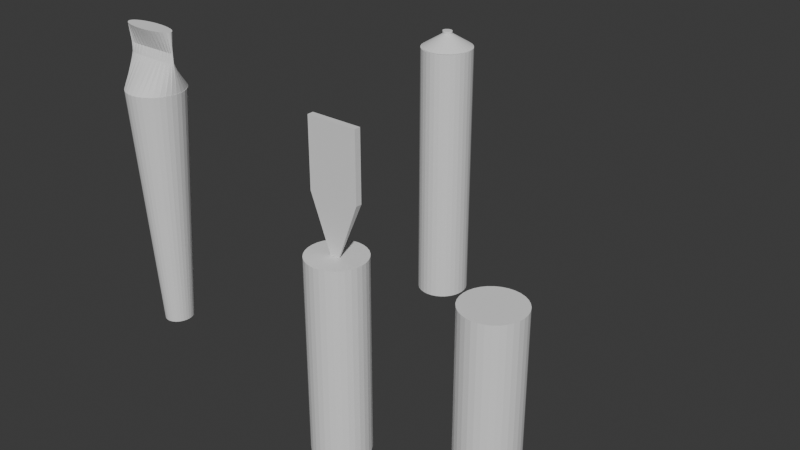 # Source: gaymes.blend  (saved by Blender 4.0.36; exported with 4.5.12 LTS)
import bpy
from mathutils import Matrix  # noqa: F401  (used for matrix-valued properties, if any)

bpy.ops.wm.read_factory_settings(use_empty=True)
scene = bpy.context.scene
scene.name = 'Scene'

# ---- collections
col_collection = bpy.data.collections.new('Collection'); scene.collection.children.link(col_collection)

# ---- world
world_world = bpy.data.worlds.new('World'); scene.world = world_world
world_world.use_nodes = True; world_world.node_tree.nodes.clear()
_N = world_world.node_tree.nodes; _L = world_world.node_tree.links
n0 = _N.new('ShaderNodeOutputWorld'); n0.name = 'World Output'; n0.location = (300, 300)
n1 = _N.new('ShaderNodeBackground'); n1.name = 'Background'; n1.location = (10, 300)
n1.inputs[0].default_value = (0.05088, 0.05088, 0.05088, 1.0)
_L.new(n1.outputs[0], n0.inputs[0])
n0.is_active_output = True
world_world.color = (0.05088, 0.05088, 0.05088)
world_world.use_sun_shadow = False
world_world.sun_shadow_jitter_overblur = 0.0

# ---- meshes
me_cylinder_001 = bpy.data.meshes.new('Cylinder.001')
me_cylinder_001.from_pydata([(0.0, 1.0, -1.0), (0.0, 1.0, 1.0), (0.1951, 0.9808, -1.0), (0.1951, 0.9808, 1.0), (0.3827, 0.9239, -1.0), (0.3827, 0.9239, 1.0), (0.5556, 0.8315, -1.0), (0.5556, 0.8315, 1.0), (0.7071, 0.7071, -1.0), (0.7071, 0.7071, 1.0), (0.8315, 0.5556, -1.0), (0.8315, 0.5556, 1.0), (0.9239, 0.3827, -1.0), (0.9239, 0.3827, 1.0), (0.9808, 0.1951, -1.0), (0.9808, 0.1951, 1.0), (1.0, 0.0, -1.0), (1.0, 0.0, 1.0), (0.9808, -0.1951, -1.0), (0.9808, -0.1951, 1.0), (0.9239, -0.3827, -1.0), (0.9239, -0.3827, 1.0), (0.8315, -0.5556, -1.0), (0.8315, -0.5556, 1.0), (0.7071, -0.7071, -1.0), (0.7071, -0.7071, 1.0), (0.5556, -0.8315, -1.0), (0.5556, -0.8315, 1.0), (0.3827, -0.9239, -1.0), (0.3827, -0.9239, 1.0), (0.1951, -0.9808, -1.0), (0.1951, -0.9808, 1.0), (0.0, -1.0, -1.0), (0.0, -1.0, 1.0), (-0.1951, -0.9808, -1.0), (-0.1951, -0.9808, 1.0), (-0.3827, -0.9239, -1.0), (-0.3827, -0.9239, 1.0), (-0.5556, -0.8315, -1.0), (-0.5556, -0.8315, 1.0), (-0.7071, -0.7071, -1.0), (-0.7071, -0.7071, 1.0), (-0.8315, -0.5556, -1.0), (-0.8315, -0.5556, 1.0), (-0.9239, -0.3827, -1.0), (-0.9239, -0.3827, 1.0), (-0.9808, -0.1951, -1.0), (-0.9808, -0.1951, 1.0), (-1.0, 0.0, -1.0), (-1.0, 0.0, 1.0), (-0.9808, 0.1951, -1.0), (-0.9808, 0.1951, 1.0), (-0.9239, 0.3827, -1.0), (-0.9239, 0.3827, 1.0), (-0.8315, 0.5556, -1.0), (-0.8315, 0.5556, 1.0), (-0.7071, 0.7071, -1.0), (-0.7071, 0.7071, 1.0), (-0.5556, 0.8315, -1.0), (-0.5556, 0.8315, 1.0), (-0.3827, 0.9239, -1.0), (-0.3827, 0.9239, 1.0), (-0.1951, 0.9808, -1.0), (-0.1951, 0.9808, 1.0)], [], [(0, 1, 3, 2), (2, 3, 5, 4), (4, 5, 7, 6), (6, 7, 9, 8), (8, 9, 11, 10), (10, 11, 13, 12), (12, 13, 15, 14), (14, 15, 17, 16), (16, 17, 19, 18), (18, 19, 21, 20), (20, 21, 23, 22), (22, 23, 25, 24), (24, 25, 27, 26), (26, 27, 29, 28), (28, 29, 31, 30), (30, 31, 33, 32), (32, 33, 35, 34), (34, 35, 37, 36), (36, 37, 39, 38), (38, 39, 41, 40), (40, 41, 43, 42), (42, 43, 45, 44), (44, 45, 47, 46), (46, 47, 49, 48), (48, 49, 51, 50), (50, 51, 53, 52), (52, 53, 55, 54), (54, 55, 57, 56), (56, 57, 59, 58), (58, 59, 61, 60), (3, 1, 63, 61, 59, 57, 55, 53, 51, 49, 47, 45, 43, 41, 39, 37, 35, 33, 31, 29, 27, 25, 23, 21, 19, 17, 15, 13, 11, 9, 7, 5), (60, 61, 63, 62), (62, 63, 1, 0), (0, 2, 4, 6, 8, 10, 12, 14, 16, 18, 20, 22, 24, 26, 28, 30, 32, 34, 36, 38, 40, 42, 44, 46, 48, 50, 52, 54, 56, 58, 60, 62)])
_uv = me_cylinder_001.uv_layers.new(name='UVMap')
_uv.uv.foreach_set('vector', [1.0, 0.5, 1.0, 1.0, 0.9688, 1.0, 0.9688, 0.5, 0.9688, 0.5, 0.9688, 1.0, 0.9375, 1.0, 0.9375, 0.5, 0.9375, 0.5, 0.9375, 1.0, 0.9062, 1.0, 0.9062, 0.5, 0.9062, 0.5, 0.9062, 1.0, 0.875, 1.0, 0.875, 0.5, 0.875, 0.5, 0.875, 1.0, 0.8438, 1.0, 0.8438, 0.5, 0.8438, 0.5, 0.8438, 1.0, 0.8125, 1.0, 0.8125, 0.5, 0.8125, 0.5, 0.8125, 1.0, 0.7812, 1.0, 0.7812, 0.5, 0.7812, 0.5, 0.7812, 1.0, 0.75, 1.0, 0.75, 0.5, 0.75, 0.5, 0.75, 1.0, 0.7188, 1.0, 0.7188, 0.5, 0.7188, 0.5, 0.7188, 1.0, 0.6875, 1.0, 0.6875, 0.5, 0.6875, 0.5, 0.6875, 1.0, 0.6562, 1.0, 0.6562, 0.5, 0.6562, 0.5, 0.6562, 1.0, 0.625, 1.0, 0.625, 0.5, 0.625, 0.5, 0.625, 1.0, 0.5938, 1.0, 0.5938, 0.5, 0.5938, 0.5, 0.5938, 1.0, 0.5625, 1.0, 0.5625, 0.5, 0.5625, 0.5, 0.5625, 1.0, 0.5312, 1.0, 0.5312, 0.5, 0.5312, 0.5, 0.5312, 1.0, 0.5, 1.0, 0.5, 0.5, 0.5, 0.5, 0.5, 1.0, 0.4688, 1.0, 0.4688, 0.5, 0.4688, 0.5, 0.4688, 1.0, 0.4375, 1.0, 0.4375, 0.5, 0.4375, 0.5, 0.4375, 1.0, 0.4062, 1.0, 0.4062, 0.5, 0.4062, 0.5, 0.4062, 1.0, 0.375, 1.0, 0.375, 0.5, 0.375, 0.5, 0.375, 1.0, 0.3438, 1.0, 0.3438, 0.5, 0.3438, 0.5, 0.3438, 1.0, 0.3125, 1.0, 0.3125, 0.5, 0.3125, 0.5, 0.3125, 1.0, 0.2812, 1.0, 0.2812, 0.5, 0.2812, 0.5, 0.2812, 1.0, 0.25, 1.0, 0.25, 0.5, 0.25, 0.5, 0.25, 1.0, 0.2188, 1.0, 0.2188, 0.5, 0.2188, 0.5, 0.2188, 1.0, 0.1875, 1.0, 0.1875, 0.5, 0.1875, 0.5, 0.1875, 1.0, 0.1562, 1.0, 0.1562, 0.5, 0.1562, 0.5, 0.1562, 1.0, 0.125, 1.0, 0.125, 0.5, 0.125, 0.5, 0.125, 1.0, 0.09375, 1.0, 0.09375, 0.5, 0.09375, 0.5, 0.09375, 1.0, 0.0625, 1.0, 0.0625, 0.5, 0.2968, 0.4854, 0.25, 0.49, 0.2032, 0.4854, 0.1582, 0.4717, 0.1167, 0.4496, 0.08029, 0.4197, 0.05045, 0.3833, 0.02827, 0.3418, 0.01461, 0.2968, 0.01, 0.25, 0.01461, 0.2032, 0.02827, 0.1582, 0.05045, 0.1167, 0.08029, 0.08029, 0.1167, 0.05045, 0.1582, 0.02827, 0.2032, 0.01461, 0.25, 0.01, 0.2968, 0.01461, 0.3418, 0.02827, 0.3833, 0.05045, 0.4197, 0.08029, 0.4496, 0.1167, 0.4717, 0.1582, 0.4854, 0.2032, 0.49, 0.25, 0.4854, 0.2968, 0.4717, 0.3418, 0.4496, 0.3833, 0.4197, 0.4197, 0.3833, 0.4496, 0.3418, 0.4717, 0.0625, 0.5, 0.0625, 1.0, 0.03125, 1.0, 0.03125, 0.5, 0.03125, 0.5, 0.03125, 1.0, 0.0, 1.0, 0.0, 0.5, 0.75, 0.49, 0.7968, 0.4854, 0.8418, 0.4717, 0.8833, 0.4496, 0.9197, 0.4197, 0.9496, 0.3833, 0.9717, 0.3418, 0.9854, 0.2968, 0.99, 0.25, 0.9854, 0.2032, 0.9717, 0.1582, 0.9496, 0.1167, 0.9197, 0.08029, 0.8833, 0.05045, 0.8418, 0.02827, 0.7968, 0.01461, 0.75, 0.01, 0.7032, 0.01461, 0.6582, 0.02827, 0.6167, 0.05045, 0.5803, 0.08029, 0.5504, 0.1167, 0.5283, 0.1582, 0.5146, 0.2032, 0.51, 0.25, 0.5146, 0.2968, 0.5283, 0.3418, 0.5504, 0.3833, 0.5803, 0.4197, 0.6167, 0.4496, 0.6582, 0.4717, 0.7032, 0.4854])
me_cylinder_001.update()
me_cube_001 = bpy.data.meshes.new('Cube.001')
me_cube_001.from_pydata([(-1.0, -1.0, 1.0), (-1.0, 1.0, 1.0), (1.0, -1.0, 1.0), (1.0, 1.0, 1.0), (-1.0, -1.0, 0.0), (-1.0, 1.0, 0.0), (1.0, 1.0, 0.0), (1.0, -1.0, 0.0), (0.0, 1.0, 1.0), (0.0, -1.0, -1.0), (0.0, -1.0, 1.0), (0.0, -1.0, 0.0), (0.0, 1.0, 0.0), (-1.0, -1.0, -0.006183), (-0.006183, -1.0, -1.0), (-0.006183, 0.006183, -1.0), (-1.0, 1.0, -0.006183), (1.0, 1.0, -0.006183), (0.0, 1.0, -0.006183), (0.0, -1.0, -1.0), (1.0, -1.0, 0.0), (-0.24, -1.234, -1.0), (1.0, 1.004, -0.002153), (0.0, 0.9994, -0.006809), (0.0, -1.0, -1.0), (-0.006133, 0.006183, -1.0), (6.525, 8.979, -2.294), (6.305, 9.155, -2.294), (6.305, 9.155, -3.971), (6.305, 9.155, -0.6167), (6.525, 8.979, -3.971), (6.525, 8.979, -0.6167), (6.737, 8.458, -3.971), (6.737, 8.458, -0.6167), (6.932, 7.612, -3.971), (6.932, 7.612, -0.6167), (7.103, 6.473, -3.971), (7.103, 6.473, -0.6167), (7.244, 5.086, -3.971), (7.244, 5.086, -0.6167), (7.348, 3.503, -3.971), (7.348, 3.503, -0.6167), (7.413, 1.786, -3.971), (7.413, 1.786, -0.6167), (7.434, -2.842e-14, -3.971), (7.434, -2.842e-14, -0.6167), (7.413, -1.786, -3.971), (7.413, -1.786, -0.6167), (7.348, -3.503, -3.971), (7.348, -3.503, -0.6167), (7.244, -5.086, -3.971), (7.244, -5.086, -0.6167), (7.103, -6.473, -3.971), (7.103, -6.473, -0.6167), (6.932, -7.612, -3.971), (6.932, -7.612, -0.6167), (6.737, -8.458, -3.971), (6.737, -8.458, -0.6167), (6.525, -8.979, -3.971), (6.525, -8.979, -0.6167), (6.305, -9.155, -3.971), (6.305, -9.155, -0.6167), (6.084, -8.979, -3.971), (6.084, -8.979, -0.6167), (5.872, -8.458, -3.971), (5.872, -8.458, -0.6167), (5.677, -7.612, -3.971), (5.677, -7.612, -0.6167), (5.506, -6.473, -3.971), (5.506, -6.473, -0.6167), (5.365, -5.086, -3.971), (5.365, -5.086, -0.6167), (5.261, -3.503, -3.971), (5.261, -3.503, -0.6167), (5.197, -1.786, -3.971), (5.197, -1.786, -0.6167), (5.175, -2.842e-14, -3.971), (5.175, -2.842e-14, -0.6167), (5.197, 1.786, -3.971), (5.197, 1.786, -0.6167), (5.261, 3.503, -3.971), (5.261, 3.503, -0.6167), (5.365, 5.086, -3.971), (5.365, 5.086, -0.6167), (5.506, 6.473, -3.971), (5.506, 6.473, -0.6167), (5.677, 7.612, -3.971), (5.677, 7.612, -0.6167), (5.872, 8.458, -3.971), (5.872, 8.458, -0.6167), (6.084, 8.979, -3.971), (6.084, 8.979, -0.6167), (6.737, 8.458, -2.294), (6.932, 7.612, -2.294), (7.103, 6.473, -2.294), (7.244, 5.086, -2.294), (7.348, 3.503, -2.294), (7.413, 1.786, -2.294), (7.434, -2.842e-14, -2.294), (7.413, -1.786, -2.294), (7.348, -3.503, -2.294), (7.244, -5.086, -2.294), (7.103, -6.473, -2.294), (6.932, -7.612, -2.294), (6.737, -8.458, -2.294), (6.525, -8.979, -2.294), (6.305, -9.155, -2.294), (6.084, -8.979, -2.294), (5.872, -8.458, -2.294), (5.677, -7.612, -2.294), (5.506, -6.473, -2.294), (5.365, -5.086, -2.294), (5.261, -3.503, -2.294), (5.197, -1.786, -2.294), (5.175, -2.842e-14, -2.294), (5.197, 1.786, -2.294), (5.261, 3.503, -2.294), (5.365, 5.086, -2.294), (5.506, 6.473, -2.294), (5.677, 7.612, -2.294), (5.872, 8.458, -2.294), (6.084, 8.979, -2.294)], [], [(4, 0, 1, 5), (12, 8, 3, 6), (6, 3, 2, 7), (11, 10, 0, 4), (8, 1, 0, 10), (16, 5, 12, 18), (22, 17, 6, 7, 20), (22, 23, 18, 17), (9, 11, 4, 13, 14), (18, 12, 6, 17), (24, 21, 19, 9), (3, 8, 10, 2), (13, 4, 5, 16), (7, 2, 10, 11), (5, 1, 8, 12), (15, 14, 13, 16), (15, 25, 24, 9, 14), (23, 25, 15, 16, 18), (23, 24, 25), (21, 24, 23, 22), (19, 21, 22, 20), (19, 20, 7, 11, 9), (30, 26, 92, 32), (27, 29, 31, 26), (32, 92, 93, 34), (26, 31, 33, 92), (34, 93, 94, 36), (92, 33, 35, 93), (36, 94, 95, 38), (93, 35, 37, 94), (38, 95, 96, 40), (94, 37, 39, 95), (40, 96, 97, 42), (95, 39, 41, 96), (42, 97, 98, 44), (96, 41, 43, 97), (44, 98, 99, 46), (97, 43, 45, 98), (46, 99, 100, 48), (98, 45, 47, 99), (48, 100, 101, 50), (99, 47, 49, 100), (50, 101, 102, 52), (100, 49, 51, 101), (52, 102, 103, 54), (101, 51, 53, 102), (54, 103, 104, 56), (102, 53, 55, 103), (56, 104, 105, 58), (103, 55, 57, 104), (58, 105, 106, 60), (104, 57, 59, 105), (60, 106, 107, 62), (105, 59, 61, 106), (62, 107, 108, 64), (106, 61, 63, 107), (64, 108, 109, 66), (107, 63, 65, 108), (66, 109, 110, 68), (108, 65, 67, 109), (68, 110, 111, 70), (109, 67, 69, 110), (70, 111, 112, 72), (110, 69, 71, 111), (72, 112, 113, 74), (111, 71, 73, 112), (74, 113, 114, 76), (112, 73, 75, 113), (76, 114, 115, 78), (113, 75, 77, 114), (78, 115, 116, 80), (114, 77, 79, 115), (80, 116, 117, 82), (115, 79, 81, 116), (82, 117, 118, 84), (116, 81, 83, 117), (84, 118, 119, 86), (117, 83, 85, 118), (86, 119, 120, 88), (118, 85, 87, 119), (88, 120, 121, 90), (119, 87, 89, 120), (31, 29, 91, 89, 87, 85, 83, 81, 79, 77, 75, 73, 71, 69, 67, 65, 63, 61, 59, 57, 55, 53, 51, 49, 47, 45, 43, 41, 39, 37, 35, 33), (90, 121, 27, 28), (120, 89, 91, 121), (28, 27, 26, 30), (121, 91, 29, 27), (28, 30, 32, 34, 36, 38, 40, 42, 44, 46, 48, 50, 52, 54, 56, 58, 60, 62, 64, 66, 68, 70, 72, 74, 76, 78, 80, 82, 84, 86, 88, 90)])
_uv = me_cube_001.uv_layers.new(name='UVMap')
_uv.uv.foreach_set('vector', [0.5, 0.0, 0.625, 0.0, 0.625, 0.25, 0.5, 0.25, 0.5, 0.375, 0.625, 0.375, 0.625, 0.5, 0.5, 0.5, 0.5, 0.5, 0.625, 0.5, 0.625, 0.75, 0.5, 0.75, 0.5, 0.875, 0.625, 0.875, 0.625, 1.0, 0.5, 1.0, 0.75, 0.5, 0.875, 0.5, 0.875, 0.75, 0.75, 0.75, 0.4992, 0.25, 0.5, 0.25, 0.5, 0.375, 0.4992, 0.375, 0.4997, 0.4995, 0.4992, 0.5, 0.5, 0.5, 0.5, 0.75, 0.5, 0.75, 0.375, 0.4995, 0.25, 0.5001, 0.25, 0.5, 0.375, 0.5, 0.375, 0.875, 0.5, 0.875, 0.5, 1.0, 0.4992, 1.0, 0.375, 0.8758, 0.4992, 0.375, 0.5, 0.375, 0.5, 0.5, 0.4992, 0.5, 0.25, 0.75, 0.22, 0.7792, 0.25, 0.75, 0.25, 0.75, 0.625, 0.5, 0.75, 0.5, 0.75, 0.75, 0.625, 0.75, 0.4992, 0.0, 0.5, 0.0, 0.5, 0.25, 0.4992, 0.25, 0.5, 0.75, 0.625, 0.75, 0.625, 0.875, 0.5, 0.875, 0.5, 0.25, 0.625, 0.25, 0.625, 0.375, 0.5, 0.375, 0.2492, 0.6242, 0.2492, 0.75, 0.125, 0.75, 0.125, 0.5, 0.2492, 0.6242, 0.2492, 0.6242, 0.25, 0.75, 0.25, 0.75, 0.2492, 0.75, 0.25, 0.5001, 0.2492, 0.6242, 0.2492, 0.6242, 0.125, 0.5, 0.25, 0.5, 0.25, 0.5001, 0.25, 0.6871, 0.2492, 0.6242, 0.22, 0.7792, 0.25, 0.75, 0.25, 0.5001, 0.375, 0.4995, 0.25, 0.75, 0.22, 0.7792, 0.4997, 0.4995, 0.5, 0.75, 0.375, 0.875, 0.5, 0.75, 0.5, 0.75, 0.5, 0.875, 0.375, 0.875, 0.9688, 0.5, 0.9688, 0.75, 0.9375, 0.75, 0.9375, 0.5, 1.0, 0.75, 1.0, 1.0, 0.9688, 1.0, 0.9688, 0.75, 0.9375, 0.5, 0.9375, 0.75, 0.9062, 0.75, 0.9062, 0.5, 0.9688, 0.75, 0.9688, 1.0, 0.9375, 1.0, 0.9375, 0.75, 0.9062, 0.5, 0.9062, 0.75, 0.875, 0.75, 0.875, 0.5, 0.9375, 0.75, 0.9375, 1.0, 0.9062, 1.0, 0.9062, 0.75, 0.875, 0.5, 0.875, 0.75, 0.8438, 0.75, 0.8438, 0.5, 0.9062, 0.75, 0.9062, 1.0, 0.875, 1.0, 0.875, 0.75, 0.8438, 0.5, 0.8438, 0.75, 0.8125, 0.75, 0.8125, 0.5, 0.875, 0.75, 0.875, 1.0, 0.8438, 1.0, 0.8438, 0.75, 0.8125, 0.5, 0.8125, 0.75, 0.7812, 0.75, 0.7812, 0.5, 0.8438, 0.75, 0.8438, 1.0, 0.8125, 1.0, 0.8125, 0.75, 0.7812, 0.5, 0.7812, 0.75, 0.75, 0.75, 0.75, 0.5, 0.8125, 0.75, 0.8125, 1.0, 0.7812, 1.0, 0.7812, 0.75, 0.75, 0.5, 0.75, 0.75, 0.7188, 0.75, 0.7188, 0.5, 0.7812, 0.75, 0.7812, 1.0, 0.75, 1.0, 0.75, 0.75, 0.7188, 0.5, 0.7188, 0.75, 0.6875, 0.75, 0.6875, 0.5, 0.75, 0.75, 0.75, 1.0, 0.7188, 1.0, 0.7188, 0.75, 0.6875, 0.5, 0.6875, 0.75, 0.6562, 0.75, 0.6562, 0.5, 0.7188, 0.75, 0.7188, 1.0, 0.6875, 1.0, 0.6875, 0.75, 0.6562, 0.5, 0.6562, 0.75, 0.625, 0.75, 0.625, 0.5, 0.6875, 0.75, 0.6875, 1.0, 0.6562, 1.0, 0.6562, 0.75, 0.625, 0.5, 0.625, 0.75, 0.5938, 0.75, 0.5938, 0.5, 0.6562, 0.75, 0.6562, 1.0, 0.625, 1.0, 0.625, 0.75, 0.5938, 0.5, 0.5938, 0.75, 0.5625, 0.75, 0.5625, 0.5, 0.625, 0.75, 0.625, 1.0, 0.5938, 1.0, 0.5938, 0.75, 0.5625, 0.5, 0.5625, 0.75, 0.5312, 0.75, 0.5312, 0.5, 0.5938, 0.75, 0.5938, 1.0, 0.5625, 1.0, 0.5625, 0.75, 0.5312, 0.5, 0.5312, 0.75, 0.5, 0.75, 0.5, 0.5, 0.5625, 0.75, 0.5625, 1.0, 0.5312, 1.0, 0.5312, 0.75, 0.5, 0.5, 0.5, 0.75, 0.4688, 0.75, 0.4688, 0.5, 0.5312, 0.75, 0.5312, 1.0, 0.5, 1.0, 0.5, 0.75, 0.4688, 0.5, 0.4688, 0.75, 0.4375, 0.75, 0.4375, 0.5, 0.5, 0.75, 0.5, 1.0, 0.4688, 1.0, 0.4688, 0.75, 0.4375, 0.5, 0.4375, 0.75, 0.4062, 0.75, 0.4062, 0.5, 0.4688, 0.75, 0.4688, 1.0, 0.4375, 1.0, 0.4375, 0.75, 0.4062, 0.5, 0.4062, 0.75, 0.375, 0.75, 0.375, 0.5, 0.4375, 0.75, 0.4375, 1.0, 0.4062, 1.0, 0.4062, 0.75, 0.375, 0.5, 0.375, 0.75, 0.3438, 0.75, 0.3438, 0.5, 0.4062, 0.75, 0.4062, 1.0, 0.375, 1.0, 0.375, 0.75, 0.3438, 0.5, 0.3438, 0.75, 0.3125, 0.75, 0.3125, 0.5, 0.375, 0.75, 0.375, 1.0, 0.3438, 1.0, 0.3438, 0.75, 0.3125, 0.5, 0.3125, 0.75, 0.2812, 0.75, 0.2812, 0.5, 0.3438, 0.75, 0.3438, 1.0, 0.3125, 1.0, 0.3125, 0.75, 0.2812, 0.5, 0.2812, 0.75, 0.25, 0.75, 0.25, 0.5, 0.3125, 0.75, 0.3125, 1.0, 0.2812, 1.0, 0.2812, 0.75, 0.25, 0.5, 0.25, 0.75, 0.2188, 0.75, 0.2188, 0.5, 0.2812, 0.75, 0.2812, 1.0, 0.25, 1.0, 0.25, 0.75, 0.2188, 0.5, 0.2188, 0.75, 0.1875, 0.75, 0.1875, 0.5, 0.25, 0.75, 0.25, 1.0, 0.2188, 1.0, 0.2188, 0.75, 0.1875, 0.5, 0.1875, 0.75, 0.1562, 0.75, 0.1562, 0.5, 0.2188, 0.75, 0.2188, 1.0, 0.1875, 1.0, 0.1875, 0.75, 0.1562, 0.5, 0.1562, 0.75, 0.125, 0.75, 0.125, 0.5, 0.1875, 0.75, 0.1875, 1.0, 0.1562, 1.0, 0.1562, 0.75, 0.125, 0.5, 0.125, 0.75, 0.09375, 0.75, 0.09375, 0.5, 0.1562, 0.75, 0.1562, 1.0, 0.125, 1.0, 0.125, 0.75, 0.09375, 0.5, 0.09375, 0.75, 0.0625, 0.75, 0.0625, 0.5, 0.125, 0.75, 0.125, 1.0, 0.09375, 1.0, 0.09375, 0.75, 0.0625, 0.5, 0.0625, 0.75, 0.03125, 0.75, 0.03125, 0.5, 0.09375, 0.75, 0.09375, 1.0, 0.0625, 1.0, 0.0625, 0.75, 0.2968, 0.4854, 0.25, 0.49, 0.2032, 0.4854, 0.1582, 0.4717, 0.1167, 0.4496, 0.08029, 0.4197, 0.05045, 0.3833, 0.02827, 0.3418, 0.01461, 0.2968, 0.01, 0.25, 0.01461, 0.2032, 0.02827, 0.1582, 0.05045, 0.1167, 0.08029, 0.08029, 0.1167, 0.05045, 0.1582, 0.02827, 0.2032, 0.01461, 0.25, 0.01, 0.2968, 0.01461, 0.3418, 0.02827, 0.3833, 0.05045, 0.4197, 0.08029, 0.4496, 0.1167, 0.4717, 0.1582, 0.4854, 0.2032, 0.49, 0.25, 0.4854, 0.2968, 0.4717, 0.3418, 0.4496, 0.3833, 0.4197, 0.4197, 0.3833, 0.4496, 0.3418, 0.4717, 0.03125, 0.5, 0.03125, 0.75, 0.0, 0.75, 0.0, 0.5, 0.0625, 0.75, 0.0625, 1.0, 0.03125, 1.0, 0.03125, 0.75, 1.0, 0.5, 1.0, 0.75, 0.9688, 0.75, 0.9688, 0.5, 0.03125, 0.75, 0.03125, 1.0, 0.0, 1.0, 0.0, 0.75, 0.75, 0.49, 0.7968, 0.4854, 0.8418, 0.4717, 0.8833, 0.4496, 0.9197, 0.4197, 0.9496, 0.3833, 0.9717, 0.3418, 0.9854, 0.2968, 0.99, 0.25, 0.9854, 0.2032, 0.9717, 0.1582, 0.9496, 0.1167, 0.9197, 0.08029, 0.8833, 0.05045, 0.8418, 0.02827, 0.7968, 0.01461, 0.75, 0.01, 0.7032, 0.01461, 0.6582, 0.02827, 0.6167, 0.05045, 0.5803, 0.08029, 0.5504, 0.1167, 0.5283, 0.1582, 0.5146, 0.2032, 0.51, 0.25, 0.5146, 0.2968, 0.5283, 0.3418, 0.5504, 0.3833, 0.5803, 0.4197, 0.6167, 0.4496, 0.6582, 0.4717, 0.7032, 0.4854])
me_cube_001.update()
me_cylinder_002 = bpy.data.meshes.new('Cylinder.002')
me_cylinder_002.from_pydata([(-5.012e-07, 0.5269, -1.0), (0.0, 1.0, 1.0), (0.09257, 0.5167, -1.0), (0.1951, 0.9808, 1.0), (0.1816, 0.4868, -1.0), (0.3827, 0.9239, 1.0), (0.2636, 0.4381, -1.0), (0.5556, 0.8315, 1.0), (0.3355, 0.3725, -1.0), (0.7071, 0.7071, 1.0), (0.3945, 0.2927, -1.0), (0.8315, 0.5556, 1.0), (0.4384, 0.2016, -1.0), (0.9239, 0.3827, 1.0), (0.4654, 0.1028, -1.0), (0.9808, 0.1951, 1.0), (0.4745, 7.05e-09, -1.0), (1.0, 0.0, 1.0), (0.4654, -0.1028, -1.0), (0.9808, -0.1951, 1.0), (0.4384, -0.2016, -1.0), (0.9239, -0.3827, 1.0), (0.3945, -0.2927, -1.0), (0.8315, -0.5556, 1.0), (0.3355, -0.3725, -1.0), (0.7071, -0.7071, 1.0), (0.2636, -0.4381, -1.0), (0.5556, -0.8315, 1.0), (0.1816, -0.4868, -1.0), (0.3827, -0.9239, 1.0), (0.09257, -0.5167, -1.0), (0.1951, -0.9808, 1.0), (-5.012e-07, -0.5269, -1.0), (0.0, -1.0, 1.0), (-0.09257, -0.5167, -1.0), (-0.1951, -0.9808, 1.0), (-0.1816, -0.4868, -1.0), (-0.3827, -0.9239, 1.0), (-0.2636, -0.4381, -1.0), (-0.5556, -0.8315, 1.0), (-0.3355, -0.3725, -1.0), (-0.7071, -0.7071, 1.0), (-0.3945, -0.2927, -1.0), (-0.8315, -0.5556, 1.0), (-0.4384, -0.2016, -1.0), (-0.9239, -0.3827, 1.0), (-0.4654, -0.1028, -1.0), (-0.9808, -0.1951, 1.0), (-0.4745, 7.05e-09, -1.0), (-1.0, 0.0, 1.0), (-0.4654, 0.1028, -1.0), (-0.9808, 0.1951, 1.0), (-0.4384, 0.2016, -1.0), (-0.9239, 0.3827, 1.0), (-0.3945, 0.2927, -1.0), (-0.8315, 0.5556, 1.0), (-0.3355, 0.3725, -1.0), (-0.7071, 0.7071, 1.0), (-0.2636, 0.4381, -1.0), (-0.5556, 0.8315, 1.0), (-0.1816, 0.4868, -1.0), (-0.3827, 0.9239, 1.0), (-0.09257, 0.5167, -1.0), (-0.1951, 0.9808, 1.0)], [], [(0, 1, 3, 2), (2, 3, 5, 4), (4, 5, 7, 6), (6, 7, 9, 8), (8, 9, 11, 10), (10, 11, 13, 12), (12, 13, 15, 14), (14, 15, 17, 16), (16, 17, 19, 18), (18, 19, 21, 20), (20, 21, 23, 22), (22, 23, 25, 24), (24, 25, 27, 26), (26, 27, 29, 28), (28, 29, 31, 30), (30, 31, 33, 32), (32, 33, 35, 34), (34, 35, 37, 36), (36, 37, 39, 38), (38, 39, 41, 40), (40, 41, 43, 42), (42, 43, 45, 44), (44, 45, 47, 46), (46, 47, 49, 48), (48, 49, 51, 50), (50, 51, 53, 52), (52, 53, 55, 54), (54, 55, 57, 56), (56, 57, 59, 58), (58, 59, 61, 60), (3, 1, 63, 61, 59, 57, 55, 53, 51, 49, 47, 45, 43, 41, 39, 37, 35, 33, 31, 29, 27, 25, 23, 21, 19, 17, 15, 13, 11, 9, 7, 5), (60, 61, 63, 62), (62, 63, 1, 0), (0, 2, 4, 6, 8, 10, 12, 14, 16, 18, 20, 22, 24, 26, 28, 30, 32, 34, 36, 38, 40, 42, 44, 46, 48, 50, 52, 54, 56, 58, 60, 62)])
_uv = me_cylinder_002.uv_layers.new(name='UVMap')
_uv.uv.foreach_set('vector', [1.0, 0.5, 1.0, 1.0, 0.9688, 1.0, 0.9688, 0.5, 0.9688, 0.5, 0.9688, 1.0, 0.9375, 1.0, 0.9375, 0.5, 0.9375, 0.5, 0.9375, 1.0, 0.9062, 1.0, 0.9062, 0.5, 0.9062, 0.5, 0.9062, 1.0, 0.875, 1.0, 0.875, 0.5, 0.875, 0.5, 0.875, 1.0, 0.8438, 1.0, 0.8438, 0.5, 0.8438, 0.5, 0.8438, 1.0, 0.8125, 1.0, 0.8125, 0.5, 0.8125, 0.5, 0.8125, 1.0, 0.7812, 1.0, 0.7812, 0.5, 0.7812, 0.5, 0.7812, 1.0, 0.75, 1.0, 0.75, 0.5, 0.75, 0.5, 0.75, 1.0, 0.7188, 1.0, 0.7188, 0.5, 0.7188, 0.5, 0.7188, 1.0, 0.6875, 1.0, 0.6875, 0.5, 0.6875, 0.5, 0.6875, 1.0, 0.6562, 1.0, 0.6562, 0.5, 0.6562, 0.5, 0.6562, 1.0, 0.625, 1.0, 0.625, 0.5, 0.625, 0.5, 0.625, 1.0, 0.5938, 1.0, 0.5938, 0.5, 0.5938, 0.5, 0.5938, 1.0, 0.5625, 1.0, 0.5625, 0.5, 0.5625, 0.5, 0.5625, 1.0, 0.5312, 1.0, 0.5312, 0.5, 0.5312, 0.5, 0.5312, 1.0, 0.5, 1.0, 0.5, 0.5, 0.5, 0.5, 0.5, 1.0, 0.4688, 1.0, 0.4688, 0.5, 0.4688, 0.5, 0.4688, 1.0, 0.4375, 1.0, 0.4375, 0.5, 0.4375, 0.5, 0.4375, 1.0, 0.4062, 1.0, 0.4062, 0.5, 0.4062, 0.5, 0.4062, 1.0, 0.375, 1.0, 0.375, 0.5, 0.375, 0.5, 0.375, 1.0, 0.3438, 1.0, 0.3438, 0.5, 0.3438, 0.5, 0.3438, 1.0, 0.3125, 1.0, 0.3125, 0.5, 0.3125, 0.5, 0.3125, 1.0, 0.2812, 1.0, 0.2812, 0.5, 0.2812, 0.5, 0.2812, 1.0, 0.25, 1.0, 0.25, 0.5, 0.25, 0.5, 0.25, 1.0, 0.2188, 1.0, 0.2188, 0.5, 0.2188, 0.5, 0.2188, 1.0, 0.1875, 1.0, 0.1875, 0.5, 0.1875, 0.5, 0.1875, 1.0, 0.1562, 1.0, 0.1562, 0.5, 0.1562, 0.5, 0.1562, 1.0, 0.125, 1.0, 0.125, 0.5, 0.125, 0.5, 0.125, 1.0, 0.09375, 1.0, 0.09375, 0.5, 0.09375, 0.5, 0.09375, 1.0, 0.0625, 1.0, 0.0625, 0.5, 0.2968, 0.4854, 0.25, 0.49, 0.2032, 0.4854, 0.1582, 0.4717, 0.1167, 0.4496, 0.08029, 0.4197, 0.05045, 0.3833, 0.02827, 0.3418, 0.01461, 0.2968, 0.01, 0.25, 0.01461, 0.2032, 0.02827, 0.1582, 0.05045, 0.1167, 0.08029, 0.08029, 0.1167, 0.05045, 0.1582, 0.02827, 0.2032, 0.01461, 0.25, 0.01, 0.2968, 0.01461, 0.3418, 0.02827, 0.3833, 0.05045, 0.4197, 0.08029, 0.4496, 0.1167, 0.4717, 0.1582, 0.4854, 0.2032, 0.49, 0.25, 0.4854, 0.2968, 0.4717, 0.3418, 0.4496, 0.3833, 0.4197, 0.4197, 0.3833, 0.4496, 0.3418, 0.4717, 0.0625, 0.5, 0.0625, 1.0, 0.03125, 1.0, 0.03125, 0.5, 0.03125, 0.5, 0.03125, 1.0, 0.0, 1.0, 0.0, 0.5, 0.75, 0.49, 0.7968, 0.4854, 0.8418, 0.4717, 0.8833, 0.4496, 0.9197, 0.4197, 0.9496, 0.3833, 0.9717, 0.3418, 0.9854, 0.2968, 0.99, 0.25, 0.9854, 0.2032, 0.9717, 0.1582, 0.9496, 0.1167, 0.9197, 0.08029, 0.8833, 0.05045, 0.8418, 0.02827, 0.7968, 0.01461, 0.75, 0.01, 0.7032, 0.01461, 0.6582, 0.02827, 0.6167, 0.05045, 0.5803, 0.08029, 0.5504, 0.1167, 0.5283, 0.1582, 0.5146, 0.2032, 0.51, 0.25, 0.5146, 0.2968, 0.5283, 0.3418, 0.5504, 0.3833, 0.5803, 0.4197, 0.6167, 0.4496, 0.6582, 0.4717, 0.7032, 0.4854])
me_cylinder_002.update()
me_cylinder_003 = bpy.data.meshes.new('Cylinder.003')
me_cylinder_003.from_pydata([(0.0, 1.0, -1.0), (0.0, -0.3304, 1.0), (0.1951, 0.9808, -1.0), (0.1951, -0.3241, 1.0), (0.3827, 0.9239, -1.0), (0.3827, -0.3053, 1.0), (0.5556, 0.8315, -1.0), (0.5556, -0.2747, 1.0), (0.7071, 0.7071, -1.0), (0.7071, -0.2336, 1.0), (0.8315, 0.5556, -1.0), (0.8315, -0.1836, 1.0), (0.9239, 0.3827, -1.0), (0.9239, -0.1264, 1.0), (0.9808, 0.1951, -1.0), (0.9808, -0.06446, 1.0), (1.0, 0.0, -1.0), (1.0, -3.352e-08, 1.0), (0.9808, -0.1951, -1.0), (0.9808, 0.06446, 1.0), (0.9239, -0.3827, -1.0), (0.9239, 0.1264, 1.0), (0.8315, -0.5556, -1.0), (0.8315, 0.1836, 1.0), (0.7071, -0.7071, -1.0), (0.7071, 0.2336, 1.0), (0.5556, -0.8315, -1.0), (0.5556, 0.2747, 1.0), (0.3827, -0.9239, -1.0), (0.3827, 0.3053, 1.0), (0.1951, -0.9808, -1.0), (0.1951, 0.3241, 1.0), (0.0, -1.0, -1.0), (0.0, 0.3304, 1.0), (-0.1951, -0.9808, -1.0), (-0.1951, 0.3241, 1.0), (-0.3827, -0.9239, -1.0), (-0.3827, 0.3053, 1.0), (-0.5556, -0.8315, -1.0), (-0.5556, 0.2747, 1.0), (-0.7071, -0.7071, -1.0), (-0.7071, 0.2336, 1.0), (-0.8315, -0.5556, -1.0), (-0.8315, 0.1836, 1.0), (-0.9239, -0.3827, -1.0), (-0.9239, 0.1264, 1.0), (-0.9808, -0.1951, -1.0), (-0.9808, 0.06446, 1.0), (-1.0, 0.0, -1.0), (-1.0, -3.352e-08, 1.0), (-0.9808, 0.1951, -1.0), (-0.9808, -0.06446, 1.0), (-0.9239, 0.3827, -1.0), (-0.9239, -0.1264, 1.0), (-0.8315, 0.5556, -1.0), (-0.8315, -0.1836, 1.0), (-0.7071, 0.7071, -1.0), (-0.7071, -0.2336, 1.0), (-0.5556, 0.8315, -1.0), (-0.5556, -0.2747, 1.0), (-0.3827, 0.9239, -1.0), (-0.3827, -0.3053, 1.0), (-0.1951, 0.9808, -1.0), (-0.1951, -0.3241, 1.0), (0.0, 0.1341, 8.257e-07), (0.1951, 0.1316, 8.257e-07), (0.3827, 0.1239, 8.257e-07), (0.5556, 0.1115, 8.257e-07), (0.7071, 0.09486, 8.257e-07), (0.8315, 0.07453, 8.257e-07), (0.9239, 0.05134, 8.257e-07), (0.9808, 0.02617, 8.257e-07), (1.0, -1.63e-08, 8.257e-07), (0.9808, -0.02617, 8.257e-07), (0.9239, -0.05134, 8.257e-07), (0.8315, -0.07453, 8.257e-07), (0.7071, -0.09486, 8.257e-07), (0.5556, -0.1115, 8.257e-07), (0.3827, -0.1239, 8.257e-07), (0.1951, -0.1316, 8.257e-07), (0.0, -0.1341, 8.257e-07), (-0.1951, -0.1316, 8.257e-07), (-0.3827, -0.1239, 8.257e-07), (-0.5556, -0.1115, 8.257e-07), (-0.7071, -0.09486, 8.257e-07), (-0.8315, -0.07453, 8.257e-07), (-0.9239, -0.05134, 8.257e-07), (-0.9808, -0.02617, 8.257e-07), (-1.0, -1.63e-08, 8.257e-07), (-0.9808, 0.02617, 8.257e-07), (-0.9239, 0.05134, 8.257e-07), (-0.8315, 0.07453, 8.257e-07), (-0.7071, 0.09486, 8.257e-07), (-0.5556, 0.1115, 8.257e-07), (-0.3827, 0.1239, 8.257e-07), (-0.1951, 0.1316, 8.257e-07), (5.24, 9.31, -10.04), (5.24, 9.31, -0.6584), (5.418, 9.292, -10.04), (5.418, 9.292, -0.6584), (5.589, 9.239, -10.04), (5.589, 9.239, -0.6584), (5.746, 9.152, -10.04), (5.746, 9.152, -0.6584), (5.885, 9.036, -10.04), (5.885, 9.036, -0.6584), (5.998, 8.894, -10.04), (5.998, 8.894, -0.6584), (6.082, 8.732, -10.04), (6.082, 8.732, -0.6584), (6.134, 8.556, -10.04), (6.134, 8.556, -0.6584), (6.152, 8.374, -10.04), (6.152, 8.374, -0.6584), (6.134, 8.191, -10.04), (6.134, 8.191, -0.6584), (6.082, 8.015, -10.04), (6.082, 8.015, -0.6584), (5.998, 7.854, -10.04), (5.998, 7.854, -0.6584), (5.885, 7.712, -10.04), (5.885, 7.712, -0.6584), (5.746, 7.595, -10.04), (5.746, 7.595, -0.6584), (5.589, 7.509, -10.04), (5.589, 7.509, -0.6584), (5.418, 7.455, -10.04), (5.418, 7.455, -0.6584), (5.24, 7.437, -10.04), (5.24, 7.437, -0.6584), (5.062, 7.455, -10.04), (5.062, 7.455, -0.6584), (4.891, 7.509, -10.04), (4.891, 7.509, -0.6584), (4.733, 7.595, -10.04), (4.733, 7.595, -0.6584), (4.595, 7.712, -10.04), (4.595, 7.712, -0.6584), (4.481, 7.854, -10.04), (4.481, 7.854, -0.6584), (4.397, 8.015, -10.04), (4.397, 8.015, -0.6584), (4.345, 8.191, -10.04), (4.345, 8.191, -0.6584), (4.328, 8.374, -10.04), (4.328, 8.374, -0.6584), (4.345, 8.556, -10.04), (4.345, 8.556, -0.6584), (4.397, 8.732, -10.04), (4.397, 8.732, -0.6584), (4.481, 8.894, -10.04), (4.481, 8.894, -0.6584), (4.595, 9.036, -10.04), (4.595, 9.036, -0.6584), (4.733, 9.152, -10.04), (4.733, 9.152, -0.6584), (4.891, 9.239, -10.04), (4.891, 9.239, -0.6584), (5.062, 9.292, -10.04), (5.062, 9.292, -0.6584), (5.24, 9.31, -5.32), (5.418, 9.292, -5.32), (5.589, 9.239, -5.32), (5.746, 9.152, -5.32), (5.885, 9.036, -5.32), (5.998, 8.894, -5.32), (6.082, 8.732, -5.32), (6.134, 8.556, -5.32), (6.152, 8.374, -5.32), (6.134, 8.191, -5.32), (6.082, 8.015, -5.32), (5.998, 7.854, -5.32), (5.885, 7.712, -5.32), (5.746, 7.595, -5.32), (5.589, 7.509, -5.32), (5.418, 7.455, -5.32), (5.24, 7.437, -5.32), (5.062, 7.455, -5.32), (4.891, 7.509, -5.32), (4.733, 7.595, -5.32), (4.595, 7.712, -5.32), (4.481, 7.854, -5.32), (4.397, 8.015, -5.32), (4.345, 8.191, -5.32), (4.328, 8.374, -5.32), (4.345, 8.556, -5.32), (4.397, 8.732, -5.32), (4.481, 8.894, -5.32), (4.595, 9.036, -5.32), (4.733, 9.152, -5.32), (4.891, 9.239, -5.32), (5.062, 9.292, -5.32), (5.24, 9.31, -2.989), (5.418, 9.292, -2.989), (5.589, 9.239, -2.989), (5.746, 9.152, -2.989), (5.885, 9.036, -2.989), (5.998, 8.894, -2.989), (6.082, 8.732, -2.989), (6.134, 8.556, -2.989), (6.152, 8.374, -2.989), (6.134, 8.191, -2.989), (6.082, 8.015, -2.989), (5.998, 7.854, -2.989), (5.885, 7.712, -2.989), (5.746, 7.595, -2.989), (5.589, 7.509, -2.989), (5.418, 7.455, -2.989), (5.24, 7.437, -2.989), (5.062, 7.455, -2.989), (4.891, 7.509, -2.989), (4.733, 7.595, -2.989), (4.595, 7.712, -2.989), (4.481, 7.854, -2.989), (4.397, 8.015, -2.989), (4.345, 8.191, -2.989), (4.328, 8.374, -2.989), (4.345, 8.556, -2.989), (4.397, 8.732, -2.989), (4.481, 8.894, -2.989), (4.595, 9.036, -2.989), (4.733, 9.152, -2.989), (4.891, 9.239, -2.989), (5.062, 9.292, -2.989), (5.24, 9.31, -1.824), (5.418, 9.292, -1.824), (5.589, 9.239, -1.824), (5.746, 9.152, -1.824), (5.885, 9.036, -1.824), (5.998, 8.894, -1.824), (6.082, 8.732, -1.824), (6.134, 8.556, -1.824), (6.152, 8.374, -1.824), (6.134, 8.191, -1.824), (6.082, 8.015, -1.824), (5.998, 7.854, -1.824), (5.885, 7.712, -1.824), (5.746, 7.595, -1.824), (5.589, 7.509, -1.824), (5.418, 7.455, -1.824), (5.24, 7.437, -1.824), (5.062, 7.455, -1.824), (4.891, 7.509, -1.824), (4.733, 7.595, -1.824), (4.595, 7.712, -1.824), (4.481, 7.854, -1.824), (4.397, 8.015, -1.824), (4.345, 8.191, -1.824), (4.328, 8.374, -1.824), (4.345, 8.556, -1.824), (4.397, 8.732, -1.824), (4.481, 8.894, -1.824), (4.595, 9.036, -1.824), (4.733, 9.152, -1.824), (4.891, 9.239, -1.824), (5.062, 9.292, -1.824), (5.24, 9.31, -1.241), (5.418, 9.292, -1.241), (5.589, 9.239, -1.241), (5.746, 9.152, -1.241), (5.885, 9.036, -1.241), (5.998, 8.894, -1.241), (6.082, 8.732, -1.241), (6.134, 8.556, -1.241), (6.152, 8.374, -1.241), (6.134, 8.191, -1.241), (6.082, 8.015, -1.241), (5.998, 7.854, -1.241), (5.885, 7.712, -1.241), (5.746, 7.595, -1.241), (5.589, 7.509, -1.241), (5.418, 7.455, -1.241), (5.24, 7.437, -1.241), (5.062, 7.455, -1.241), (4.891, 7.509, -1.241), (4.733, 7.595, -1.241), (4.595, 7.712, -1.241), (4.481, 7.854, -1.241), (4.397, 8.015, -1.241), (4.345, 8.191, -1.241), (4.328, 8.374, -1.241), (4.345, 8.556, -1.241), (4.397, 8.732, -1.241), (4.481, 8.894, -1.241), (4.595, 9.036, -1.241), (4.733, 9.152, -1.241), (4.891, 9.239, -1.241), (5.062, 9.292, -1.241), (5.263, 8.233, -0.4131), (5.242, 9.301, -0.6474), (5.296, 8.242, -0.09423), (5.417, 9.283, -0.6474), (5.296, 8.242, -0.4131), (5.586, 9.231, -0.6474), (5.327, 8.257, -0.09423), (5.741, 9.147, -0.6474), (5.327, 8.257, -0.4131), (5.878, 9.033, -0.6474), (5.355, 8.276, -0.09423), (5.99, 8.894, -0.6474), (5.355, 8.276, -0.4131), (6.073, 8.736, -0.6474), (5.377, 8.301, -0.09423), (6.124, 8.564, -0.6474), (5.377, 8.301, -0.4131), (6.141, 8.385, -0.6474), (5.393, 8.328, -0.09423), (6.124, 8.207, -0.6474), (5.393, 8.328, -0.4131), (6.073, 8.035, -0.6474), (5.404, 8.358, -0.09423), (5.99, 7.877, -0.6474), (5.404, 8.358, -0.4131), (5.878, 7.738, -0.6474), (5.407, 8.389, -0.09423), (5.741, 7.624, -0.6474), (5.407, 8.389, -0.4131), (5.586, 7.54, -0.6474), (5.404, 8.42, -0.09423), (5.417, 7.488, -0.6474), (5.404, 8.42, -0.4131), (5.242, 7.47, -0.6474), (5.393, 8.45, -0.09423), (5.067, 7.488, -0.6474), (5.393, 8.45, -0.4131), (4.898, 7.54, -0.6474), (5.377, 8.478, -0.09423), (4.742, 7.624, -0.6474), (5.377, 8.478, -0.4131), (4.606, 7.738, -0.6474), (5.355, 8.502, -0.09423), (4.494, 7.877, -0.6474), (5.355, 8.502, -0.4131), (4.411, 8.035, -0.6474), (5.327, 8.522, -0.09423), (4.36, 8.207, -0.6474), (5.327, 8.522, -0.4131), (4.343, 8.385, -0.6474), (5.296, 8.536, -0.09423), (4.36, 8.564, -0.6474), (5.296, 8.536, -0.4131), (4.411, 8.736, -0.6474), (5.263, 8.546, -0.09423), (4.494, 8.894, -0.6474), (5.263, 8.546, -0.4131), (4.606, 9.033, -0.6474), (5.228, 8.549, -0.09423), (4.742, 9.147, -0.6474), (5.228, 8.549, -0.4131), (4.898, 9.231, -0.6474), (5.067, 9.283, -0.6474), (5.242, 8.385, -0.08972), (5.263, 8.233, -0.09423), (5.228, 8.23, -0.4131), (5.228, 8.23, -0.09423), (5.192, 8.233, -0.4131), (5.192, 8.233, -0.09423), (5.159, 8.242, -0.4131), (5.159, 8.242, -0.09423), (5.128, 8.257, -0.4131), (5.128, 8.257, -0.09423), (5.101, 8.276, -0.4131), (5.101, 8.276, -0.09423), (5.078, 8.301, -0.4131), (5.078, 8.301, -0.09423), (5.062, 8.328, -0.4131), (5.062, 8.328, -0.09423), (5.051, 8.358, -0.4131), (5.051, 8.358, -0.09423), (5.048, 8.389, -0.4131), (5.048, 8.389, -0.09423), (5.051, 8.42, -0.4131), (5.051, 8.42, -0.09423), (5.062, 8.45, -0.4131), (5.062, 8.45, -0.09423), (5.078, 8.478, -0.4131), (5.078, 8.478, -0.09423), (5.101, 8.502, -0.4131), (5.101, 8.502, -0.09423), (5.128, 8.522, -0.4131), (5.128, 8.522, -0.09423), (5.159, 8.536, -0.4131), (5.159, 8.536, -0.09423), (5.192, 8.546, -0.4131), (5.192, 8.546, -0.09423)], [], [(64, 1, 3, 65), (65, 3, 5, 66), (66, 5, 7, 67), (67, 7, 9, 68), (68, 9, 11, 69), (69, 11, 13, 70), (70, 13, 15, 71), (71, 15, 17, 72), (72, 17, 19, 73), (73, 19, 21, 74), (74, 21, 23, 75), (75, 23, 25, 76), (76, 25, 27, 77), (77, 27, 29, 78), (78, 29, 31, 79), (79, 31, 33, 80), (80, 33, 35, 81), (81, 35, 37, 82), (82, 37, 39, 83), (83, 39, 41, 84), (84, 41, 43, 85), (85, 43, 45, 86), (86, 45, 47, 87), (87, 47, 49, 88), (88, 49, 51, 89), (89, 51, 53, 90), (90, 53, 55, 91), (91, 55, 57, 92), (92, 57, 59, 93), (93, 59, 61, 94), (3, 1, 63, 61, 59, 57, 55, 53, 51, 49, 47, 45, 43, 41, 39, 37, 35, 33, 31, 29, 27, 25, 23, 21, 19, 17, 15, 13, 11, 9, 7, 5), (94, 61, 63, 95), (95, 63, 1, 64), (0, 2, 4, 6, 8, 10, 12, 14, 16, 18, 20, 22, 24, 26, 28, 30, 32, 34, 36, 38, 40, 42, 44, 46, 48, 50, 52, 54, 56, 58, 60, 62), (62, 95, 64, 0), (60, 94, 95, 62), (58, 93, 94, 60), (56, 92, 93, 58), (54, 91, 92, 56), (52, 90, 91, 54), (50, 89, 90, 52), (48, 88, 89, 50), (46, 87, 88, 48), (44, 86, 87, 46), (42, 85, 86, 44), (40, 84, 85, 42), (38, 83, 84, 40), (36, 82, 83, 38), (34, 81, 82, 36), (32, 80, 81, 34), (30, 79, 80, 32), (28, 78, 79, 30), (26, 77, 78, 28), (24, 76, 77, 26), (22, 75, 76, 24), (20, 74, 75, 22), (18, 73, 74, 20), (16, 72, 73, 18), (14, 71, 72, 16), (12, 70, 71, 14), (10, 69, 70, 12), (8, 68, 69, 10), (6, 67, 68, 8), (4, 66, 67, 6), (2, 65, 66, 4), (0, 64, 65, 2), (256, 97, 99, 257), (257, 99, 101, 258), (258, 101, 103, 259), (259, 103, 105, 260), (260, 105, 107, 261), (261, 107, 109, 262), (262, 109, 111, 263), (263, 111, 113, 264), (264, 113, 115, 265), (265, 115, 117, 266), (266, 117, 119, 267), (267, 119, 121, 268), (268, 121, 123, 269), (269, 123, 125, 270), (270, 125, 127, 271), (271, 127, 129, 272), (272, 129, 131, 273), (273, 131, 133, 274), (274, 133, 135, 275), (275, 135, 137, 276), (276, 137, 139, 277), (277, 139, 141, 278), (278, 141, 143, 279), (279, 143, 145, 280), (280, 145, 147, 281), (281, 147, 149, 282), (282, 149, 151, 283), (283, 151, 153, 284), (284, 153, 155, 285), (285, 155, 157, 286), (99, 97, 159, 157, 155, 153, 151, 149, 147, 145, 143, 141, 139, 137, 135, 133, 131, 129, 127, 125, 123, 121, 119, 117, 115, 113, 111, 109, 107, 105, 103, 101), (286, 157, 159, 287), (287, 159, 97, 256), (96, 98, 100, 102, 104, 106, 108, 110, 112, 114, 116, 118, 120, 122, 124, 126, 128, 130, 132, 134, 136, 138, 140, 142, 144, 146, 148, 150, 152, 154, 156, 158), (158, 191, 160, 96), (156, 190, 191, 158), (154, 189, 190, 156), (152, 188, 189, 154), (150, 187, 188, 152), (148, 186, 187, 150), (146, 185, 186, 148), (144, 184, 185, 146), (142, 183, 184, 144), (140, 182, 183, 142), (138, 181, 182, 140), (136, 180, 181, 138), (134, 179, 180, 136), (132, 178, 179, 134), (130, 177, 178, 132), (128, 176, 177, 130), (126, 175, 176, 128), (124, 174, 175, 126), (122, 173, 174, 124), (120, 172, 173, 122), (118, 171, 172, 120), (116, 170, 171, 118), (114, 169, 170, 116), (112, 168, 169, 114), (110, 167, 168, 112), (108, 166, 167, 110), (106, 165, 166, 108), (104, 164, 165, 106), (102, 163, 164, 104), (100, 162, 163, 102), (98, 161, 162, 100), (96, 160, 161, 98), (191, 223, 192, 160), (190, 222, 223, 191), (189, 221, 222, 190), (188, 220, 221, 189), (187, 219, 220, 188), (186, 218, 219, 187), (185, 217, 218, 186), (184, 216, 217, 185), (183, 215, 216, 184), (182, 214, 215, 183), (181, 213, 214, 182), (180, 212, 213, 181), (179, 211, 212, 180), (178, 210, 211, 179), (177, 209, 210, 178), (176, 208, 209, 177), (175, 207, 208, 176), (174, 206, 207, 175), (173, 205, 206, 174), (172, 204, 205, 173), (171, 203, 204, 172), (170, 202, 203, 171), (169, 201, 202, 170), (168, 200, 201, 169), (167, 199, 200, 168), (166, 198, 199, 167), (165, 197, 198, 166), (164, 196, 197, 165), (163, 195, 196, 164), (162, 194, 195, 163), (161, 193, 194, 162), (160, 192, 193, 161), (223, 255, 224, 192), (222, 254, 255, 223), (221, 253, 254, 222), (220, 252, 253, 221), (219, 251, 252, 220), (218, 250, 251, 219), (217, 249, 250, 218), (216, 248, 249, 217), (215, 247, 248, 216), (214, 246, 247, 215), (213, 245, 246, 214), (212, 244, 245, 213), (211, 243, 244, 212), (210, 242, 243, 211), (209, 241, 242, 210), (208, 240, 241, 209), (207, 239, 240, 208), (206, 238, 239, 207), (205, 237, 238, 206), (204, 236, 237, 205), (203, 235, 236, 204), (202, 234, 235, 203), (201, 233, 234, 202), (200, 232, 233, 201), (199, 231, 232, 200), (198, 230, 231, 199), (197, 229, 230, 198), (196, 228, 229, 197), (195, 227, 228, 196), (194, 226, 227, 195), (193, 225, 226, 194), (192, 224, 225, 193), (255, 287, 256, 224), (254, 286, 287, 255), (253, 285, 286, 254), (252, 284, 285, 253), (251, 283, 284, 252), (250, 282, 283, 251), (249, 281, 282, 250), (248, 280, 281, 249), (247, 279, 280, 248), (246, 278, 279, 247), (245, 277, 278, 246), (244, 276, 277, 245), (243, 275, 276, 244), (242, 274, 275, 243), (241, 273, 274, 242), (240, 272, 273, 241), (239, 271, 272, 240), (238, 270, 271, 239), (237, 269, 270, 238), (236, 268, 269, 237), (235, 267, 268, 236), (234, 266, 267, 235), (233, 265, 266, 234), (232, 264, 265, 233), (231, 263, 264, 232), (230, 262, 263, 231), (229, 261, 262, 230), (228, 260, 261, 229), (227, 259, 260, 228), (226, 258, 259, 227), (225, 257, 258, 226), (224, 256, 257, 225), (289, 351, 291), (291, 351, 293), (359, 360, 362, 361), (293, 351, 295), (295, 351, 297), (316, 314, 310, 312), (297, 351, 299), (357, 358, 360, 359), (299, 351, 301), (301, 351, 303), (320, 318, 314, 316), (303, 351, 305), (355, 356, 358, 357), (305, 351, 307), (307, 351, 309), (324, 322, 318, 320), (309, 351, 311), (353, 354, 356, 355), (311, 351, 313), (313, 351, 315), (328, 326, 322, 324), (315, 351, 317), (288, 352, 354, 353), (317, 351, 319), (319, 351, 321), (332, 330, 326, 328), (321, 351, 323), (292, 290, 352, 288), (323, 351, 325), (325, 351, 327), (336, 334, 330, 332), (327, 351, 329), (296, 294, 290, 292), (329, 351, 331), (331, 351, 333), (340, 338, 334, 336), (333, 351, 335), (300, 298, 294, 296), (335, 351, 337), (337, 351, 339), (344, 342, 338, 340), (339, 351, 341), (304, 302, 298, 300), (341, 351, 343), (343, 351, 345), (348, 346, 342, 344), (345, 351, 347), (308, 306, 302, 304), (347, 351, 349), (289, 291, 293, 295, 297, 299, 301, 303, 305, 307, 309, 311, 313, 315, 317, 319, 321, 323, 325, 327, 329, 331, 333, 335, 337, 339, 341, 343, 345, 347, 349, 350), (349, 351, 350), (312, 310, 306, 308), (361, 362, 364, 363), (350, 351, 289), (363, 364, 366, 365), (365, 366, 368, 367), (367, 368, 370, 369), (369, 370, 372, 371), (371, 372, 374, 373), (373, 374, 376, 375), (375, 376, 378, 377), (377, 378, 380, 379), (379, 380, 382, 381), (364, 362, 360, 358, 356, 354, 352, 290, 294, 298, 302, 306, 310, 314, 318, 322, 326, 330, 334, 338, 342, 346, 384, 382, 380, 378, 376, 374, 372, 370, 368, 366), (381, 382, 384, 383), (383, 384, 346, 348), (308, 304, 300, 296, 292, 288, 353, 355, 357, 359, 361, 363, 365, 367, 369, 371, 373, 375, 377, 379, 381, 383, 348, 344, 340, 336, 332, 328, 324, 320, 316, 312)])
_uv = me_cylinder_003.uv_layers.new(name='UVMap')
_uv.uv.foreach_set('vector', [1.0, 0.75, 1.0, 1.0, 0.9688, 1.0, 0.9688, 0.75, 0.9688, 0.75, 0.9688, 1.0, 0.9375, 1.0, 0.9375, 0.75, 0.9375, 0.75, 0.9375, 1.0, 0.9062, 1.0, 0.9062, 0.75, 0.9062, 0.75, 0.9062, 1.0, 0.875, 1.0, 0.875, 0.75, 0.875, 0.75, 0.875, 1.0, 0.8438, 1.0, 0.8438, 0.75, 0.8438, 0.75, 0.8438, 1.0, 0.8125, 1.0, 0.8125, 0.75, 0.8125, 0.75, 0.8125, 1.0, 0.7812, 1.0, 0.7812, 0.75, 0.7812, 0.75, 0.7812, 1.0, 0.75, 1.0, 0.75, 0.75, 0.75, 0.75, 0.75, 1.0, 0.7188, 1.0, 0.7188, 0.75, 0.7188, 0.75, 0.7188, 1.0, 0.6875, 1.0, 0.6875, 0.75, 0.6875, 0.75, 0.6875, 1.0, 0.6562, 1.0, 0.6562, 0.75, 0.6562, 0.75, 0.6562, 1.0, 0.625, 1.0, 0.625, 0.75, 0.625, 0.75, 0.625, 1.0, 0.5938, 1.0, 0.5938, 0.75, 0.5938, 0.75, 0.5938, 1.0, 0.5625, 1.0, 0.5625, 0.75, 0.5625, 0.75, 0.5625, 1.0, 0.5312, 1.0, 0.5312, 0.75, 0.5312, 0.75, 0.5312, 1.0, 0.5, 1.0, 0.5, 0.75, 0.5, 0.75, 0.5, 1.0, 0.4688, 1.0, 0.4688, 0.75, 0.4688, 0.75, 0.4688, 1.0, 0.4375, 1.0, 0.4375, 0.75, 0.4375, 0.75, 0.4375, 1.0, 0.4062, 1.0, 0.4062, 0.75, 0.4062, 0.75, 0.4062, 1.0, 0.375, 1.0, 0.375, 0.75, 0.375, 0.75, 0.375, 1.0, 0.3438, 1.0, 0.3438, 0.75, 0.3438, 0.75, 0.3438, 1.0, 0.3125, 1.0, 0.3125, 0.75, 0.3125, 0.75, 0.3125, 1.0, 0.2812, 1.0, 0.2812, 0.75, 0.2812, 0.75, 0.2812, 1.0, 0.25, 1.0, 0.25, 0.75, 0.25, 0.75, 0.25, 1.0, 0.2188, 1.0, 0.2188, 0.75, 0.2188, 0.75, 0.2188, 1.0, 0.1875, 1.0, 0.1875, 0.75, 0.1875, 0.75, 0.1875, 1.0, 0.1562, 1.0, 0.1562, 0.75, 0.1562, 0.75, 0.1562, 1.0, 0.125, 1.0, 0.125, 0.75, 0.125, 0.75, 0.125, 1.0, 0.09375, 1.0, 0.09375, 0.75, 0.09375, 0.75, 0.09375, 1.0, 0.0625, 1.0, 0.0625, 0.75, 0.2968, 0.4854, 0.25, 0.49, 0.2032, 0.4854, 0.1582, 0.4717, 0.1167, 0.4496, 0.08029, 0.4197, 0.05045, 0.3833, 0.02827, 0.3418, 0.01461, 0.2968, 0.01, 0.25, 0.01461, 0.2032, 0.02827, 0.1582, 0.05045, 0.1167, 0.08029, 0.08029, 0.1167, 0.05045, 0.1582, 0.02827, 0.2032, 0.01461, 0.25, 0.01, 0.2968, 0.01461, 0.3418, 0.02827, 0.3833, 0.05045, 0.4197, 0.08029, 0.4496, 0.1167, 0.4717, 0.1582, 0.4854, 0.2032, 0.49, 0.25, 0.4854, 0.2968, 0.4717, 0.3418, 0.4496, 0.3833, 0.4197, 0.4197, 0.3833, 0.4496, 0.3418, 0.4717, 0.0625, 0.75, 0.0625, 1.0, 0.03125, 1.0, 0.03125, 0.75, 0.03125, 0.75, 0.03125, 1.0, 0.0, 1.0, 0.0, 0.75, 0.75, 0.49, 0.7968, 0.4854, 0.8418, 0.4717, 0.8833, 0.4496, 0.9197, 0.4197, 0.9496, 0.3833, 0.9717, 0.3418, 0.9854, 0.2968, 0.99, 0.25, 0.9854, 0.2032, 0.9717, 0.1582, 0.9496, 0.1167, 0.9197, 0.08029, 0.8833, 0.05045, 0.8418, 0.02827, 0.7968, 0.01461, 0.75, 0.01, 0.7032, 0.01461, 0.6582, 0.02827, 0.6167, 0.05045, 0.5803, 0.08029, 0.5504, 0.1167, 0.5283, 0.1582, 0.5146, 0.2032, 0.51, 0.25, 0.5146, 0.2968, 0.5283, 0.3418, 0.5504, 0.3833, 0.5803, 0.4197, 0.6167, 0.4496, 0.6582, 0.4717, 0.7032, 0.4854, 0.03125, 0.5, 0.03125, 0.75, 0.0, 0.75, 0.0, 0.5, 0.0625, 0.5, 0.0625, 0.75, 0.03125, 0.75, 0.03125, 0.5, 0.09375, 0.5, 0.09375, 0.75, 0.0625, 0.75, 0.0625, 0.5, 0.125, 0.5, 0.125, 0.75, 0.09375, 0.75, 0.09375, 0.5, 0.1562, 0.5, 0.1562, 0.75, 0.125, 0.75, 0.125, 0.5, 0.1875, 0.5, 0.1875, 0.75, 0.1562, 0.75, 0.1562, 0.5, 0.2188, 0.5, 0.2188, 0.75, 0.1875, 0.75, 0.1875, 0.5, 0.25, 0.5, 0.25, 0.75, 0.2188, 0.75, 0.2188, 0.5, 0.2812, 0.5, 0.2812, 0.75, 0.25, 0.75, 0.25, 0.5, 0.3125, 0.5, 0.3125, 0.75, 0.2812, 0.75, 0.2812, 0.5, 0.3438, 0.5, 0.3438, 0.75, 0.3125, 0.75, 0.3125, 0.5, 0.375, 0.5, 0.375, 0.75, 0.3438, 0.75, 0.3438, 0.5, 0.4062, 0.5, 0.4062, 0.75, 0.375, 0.75, 0.375, 0.5, 0.4375, 0.5, 0.4375, 0.75, 0.4062, 0.75, 0.4062, 0.5, 0.4688, 0.5, 0.4688, 0.75, 0.4375, 0.75, 0.4375, 0.5, 0.5, 0.5, 0.5, 0.75, 0.4688, 0.75, 0.4688, 0.5, 0.5312, 0.5, 0.5312, 0.75, 0.5, 0.75, 0.5, 0.5, 0.5625, 0.5, 0.5625, 0.75, 0.5312, 0.75, 0.5312, 0.5, 0.5938, 0.5, 0.5938, 0.75, 0.5625, 0.75, 0.5625, 0.5, 0.625, 0.5, 0.625, 0.75, 0.5938, 0.75, 0.5938, 0.5, 0.6562, 0.5, 0.6562, 0.75, 0.625, 0.75, 0.625, 0.5, 0.6875, 0.5, 0.6875, 0.75, 0.6562, 0.75, 0.6562, 0.5, 0.7188, 0.5, 0.7188, 0.75, 0.6875, 0.75, 0.6875, 0.5, 0.75, 0.5, 0.75, 0.75, 0.7188, 0.75, 0.7188, 0.5, 0.7812, 0.5, 0.7812, 0.75, 0.75, 0.75, 0.75, 0.5, 0.8125, 0.5, 0.8125, 0.75, 0.7812, 0.75, 0.7812, 0.5, 0.8438, 0.5, 0.8438, 0.75, 0.8125, 0.75, 0.8125, 0.5, 0.875, 0.5, 0.875, 0.75, 0.8438, 0.75, 0.8438, 0.5, 0.9062, 0.5, 0.9062, 0.75, 0.875, 0.75, 0.875, 0.5, 0.9375, 0.5, 0.9375, 0.75, 0.9062, 0.75, 0.9062, 0.5, 0.9688, 0.5, 0.9688, 0.75, 0.9375, 0.75, 0.9375, 0.5, 1.0, 0.5, 1.0, 0.75, 0.9688, 0.75, 0.9688, 0.5, 1.0, 0.969, 1.0, 1.0, 0.9688, 1.0, 0.9688, 0.969, 0.9688, 0.969, 0.9688, 1.0, 0.9375, 1.0, 0.9375, 0.969, 0.9375, 0.969, 0.9375, 1.0, 0.9062, 1.0, 0.9062, 0.969, 0.9062, 0.969, 0.9062, 1.0, 0.875, 1.0, 0.875, 0.969, 0.875, 0.969, 0.875, 1.0, 0.8438, 1.0, 0.8438, 0.969, 0.8438, 0.969, 0.8438, 1.0, 0.8125, 1.0, 0.8125, 0.969, 0.8125, 0.969, 0.8125, 1.0, 0.7812, 1.0, 0.7812, 0.969, 0.7812, 0.969, 0.7812, 1.0, 0.75, 1.0, 0.75, 0.969, 0.75, 0.969, 0.75, 1.0, 0.7188, 1.0, 0.7188, 0.969, 0.7188, 0.969, 0.7188, 1.0, 0.6875, 1.0, 0.6875, 0.969, 0.6875, 0.969, 0.6875, 1.0, 0.6562, 1.0, 0.6562, 0.969, 0.6562, 0.969, 0.6562, 1.0, 0.625, 1.0, 0.625, 0.969, 0.625, 0.969, 0.625, 1.0, 0.5938, 1.0, 0.5938, 0.969, 0.5938, 0.969, 0.5938, 1.0, 0.5625, 1.0, 0.5625, 0.969, 0.5625, 0.969, 0.5625, 1.0, 0.5312, 1.0, 0.5312, 0.969, 0.5312, 0.969, 0.5312, 1.0, 0.5, 1.0, 0.5, 0.969, 0.5, 0.969, 0.5, 1.0, 0.4688, 1.0, 0.4688, 0.969, 0.4688, 0.969, 0.4688, 1.0, 0.4375, 1.0, 0.4375, 0.969, 0.4375, 0.969, 0.4375, 1.0, 0.4062, 1.0, 0.4062, 0.969, 0.4062, 0.969, 0.4062, 1.0, 0.375, 1.0, 0.375, 0.969, 0.375, 0.969, 0.375, 1.0, 0.3438, 1.0, 0.3438, 0.969, 0.3438, 0.969, 0.3438, 1.0, 0.3125, 1.0, 0.3125, 0.969, 0.3125, 0.969, 0.3125, 1.0, 0.2812, 1.0, 0.2812, 0.969, 0.2812, 0.969, 0.2812, 1.0, 0.25, 1.0, 0.25, 0.969, 0.25, 0.969, 0.25, 1.0, 0.2188, 1.0, 0.2188, 0.969, 0.2188, 0.969, 0.2188, 1.0, 0.1875, 1.0, 0.1875, 0.969, 0.1875, 0.969, 0.1875, 1.0, 0.1562, 1.0, 0.1562, 0.969, 0.1562, 0.969, 0.1562, 1.0, 0.125, 1.0, 0.125, 0.969, 0.125, 0.969, 0.125, 1.0, 0.09375, 1.0, 0.09375, 0.969, 0.09375, 0.969, 0.09375, 1.0, 0.0625, 1.0, 0.0625, 0.969, 0.2968, 0.4854, 0.25, 0.49, 0.2032, 0.4854, 0.1582, 0.4717, 0.1167, 0.4496, 0.08029, 0.4197, 0.05045, 0.3833, 0.02827, 0.3418, 0.01461, 0.2968, 0.01, 0.25, 0.01461, 0.2032, 0.02827, 0.1582, 0.05045, 0.1167, 0.08029, 0.08029, 0.1167, 0.05045, 0.1582, 0.02827, 0.2032, 0.01461, 0.25, 0.01, 0.2968, 0.01461, 0.3418, 0.02827, 0.3833, 0.05045, 0.4197, 0.08029, 0.4496, 0.1167, 0.4717, 0.1582, 0.4854, 0.2032, 0.49, 0.25, 0.4854, 0.2968, 0.4717, 0.3418, 0.4496, 0.3833, 0.4197, 0.4197, 0.3833, 0.4496, 0.3418, 0.4717, 0.0625, 0.969, 0.0625, 1.0, 0.03125, 1.0, 0.03125, 0.969, 0.03125, 0.969, 0.03125, 1.0, 0.0, 1.0, 0.0, 0.969, 0.75, 0.49, 0.7968, 0.4854, 0.8418, 0.4717, 0.8833, 0.4496, 0.9197, 0.4197, 0.9496, 0.3833, 0.9717, 0.3418, 0.9854, 0.2968, 0.99, 0.25, 0.9854, 0.2032, 0.9717, 0.1582, 0.9496, 0.1167, 0.9197, 0.08029, 0.8833, 0.05045, 0.8418, 0.02827, 0.7968, 0.01461, 0.75, 0.01, 0.7032, 0.01461, 0.6582, 0.02827, 0.6167, 0.05045, 0.5803, 0.08029, 0.5504, 0.1167, 0.5283, 0.1582, 0.5146, 0.2032, 0.51, 0.25, 0.5146, 0.2968, 0.5283, 0.3418, 0.5504, 0.3833, 0.5803, 0.4197, 0.6167, 0.4496, 0.6582, 0.4717, 0.7032, 0.4854, 0.03125, 0.5, 0.03125, 0.7516, 0.0, 0.7516, 0.0, 0.5, 0.0625, 0.5, 0.0625, 0.7516, 0.03125, 0.7516, 0.03125, 0.5, 0.09375, 0.5, 0.09375, 0.7516, 0.0625, 0.7516, 0.0625, 0.5, 0.125, 0.5, 0.125, 0.7516, 0.09375, 0.7516, 0.09375, 0.5, 0.1562, 0.5, 0.1562, 0.7516, 0.125, 0.7516, 0.125, 0.5, 0.1875, 0.5, 0.1875, 0.7516, 0.1562, 0.7516, 0.1562, 0.5, 0.2188, 0.5, 0.2188, 0.7516, 0.1875, 0.7516, 0.1875, 0.5, 0.25, 0.5, 0.25, 0.7516, 0.2188, 0.7516, 0.2188, 0.5, 0.2812, 0.5, 0.2812, 0.7516, 0.25, 0.7516, 0.25, 0.5, 0.3125, 0.5, 0.3125, 0.7516, 0.2812, 0.7516, 0.2812, 0.5, 0.3438, 0.5, 0.3438, 0.7516, 0.3125, 0.7516, 0.3125, 0.5, 0.375, 0.5, 0.375, 0.7516, 0.3438, 0.7516, 0.3438, 0.5, 0.4062, 0.5, 0.4062, 0.7516, 0.375, 0.7516, 0.375, 0.5, 0.4375, 0.5, 0.4375, 0.7516, 0.4062, 0.7516, 0.4062, 0.5, 0.4688, 0.5, 0.4688, 0.7516, 0.4375, 0.7516, 0.4375, 0.5, 0.5, 0.5, 0.5, 0.7516, 0.4688, 0.7516, 0.4688, 0.5, 0.5312, 0.5, 0.5312, 0.7516, 0.5, 0.7516, 0.5, 0.5, 0.5625, 0.5, 0.5625, 0.7516, 0.5312, 0.7516, 0.5312, 0.5, 0.5938, 0.5, 0.5938, 0.7516, 0.5625, 0.7516, 0.5625, 0.5, 0.625, 0.5, 0.625, 0.7516, 0.5938, 0.7516, 0.5938, 0.5, 0.6562, 0.5, 0.6562, 0.7516, 0.625, 0.7516, 0.625, 0.5, 0.6875, 0.5, 0.6875, 0.7516, 0.6562, 0.7516, 0.6562, 0.5, 0.7188, 0.5, 0.7188, 0.7516, 0.6875, 0.7516, 0.6875, 0.5, 0.75, 0.5, 0.75, 0.7516, 0.7188, 0.7516, 0.7188, 0.5, 0.7812, 0.5, 0.7812, 0.7516, 0.75, 0.7516, 0.75, 0.5, 0.8125, 0.5, 0.8125, 0.7516, 0.7812, 0.7516, 0.7812, 0.5, 0.8438, 0.5, 0.8438, 0.7516, 0.8125, 0.7516, 0.8125, 0.5, 0.875, 0.5, 0.875, 0.7516, 0.8438, 0.7516, 0.8438, 0.5, 0.9062, 0.5, 0.9062, 0.7516, 0.875, 0.7516, 0.875, 0.5, 0.9375, 0.5, 0.9375, 0.7516, 0.9062, 0.7516, 0.9062, 0.5, 0.9688, 0.5, 0.9688, 0.7516, 0.9375, 0.7516, 0.9375, 0.5, 1.0, 0.5, 1.0, 0.7516, 0.9688, 0.7516, 0.9688, 0.5, 0.03125, 0.7516, 0.03125, 0.8758, 0.0, 0.8758, 0.0, 0.7516, 0.0625, 0.7516, 0.0625, 0.8758, 0.03125, 0.8758, 0.03125, 0.7516, 0.09375, 0.7516, 0.09375, 0.8758, 0.0625, 0.8758, 0.0625, 0.7516, 0.125, 0.7516, 0.125, 0.8758, 0.09375, 0.8758, 0.09375, 0.7516, 0.1562, 0.7516, 0.1562, 0.8758, 0.125, 0.8758, 0.125, 0.7516, 0.1875, 0.7516, 0.1875, 0.8758, 0.1562, 0.8758, 0.1562, 0.7516, 0.2188, 0.7516, 0.2188, 0.8758, 0.1875, 0.8758, 0.1875, 0.7516, 0.25, 0.7516, 0.25, 0.8758, 0.2188, 0.8758, 0.2188, 0.7516, 0.2812, 0.7516, 0.2812, 0.8758, 0.25, 0.8758, 0.25, 0.7516, 0.3125, 0.7516, 0.3125, 0.8758, 0.2812, 0.8758, 0.2812, 0.7516, 0.3438, 0.7516, 0.3438, 0.8758, 0.3125, 0.8758, 0.3125, 0.7516, 0.375, 0.7516, 0.375, 0.8758, 0.3438, 0.8758, 0.3438, 0.7516, 0.4062, 0.7516, 0.4062, 0.8758, 0.375, 0.8758, 0.375, 0.7516, 0.4375, 0.7516, 0.4375, 0.8758, 0.4062, 0.8758, 0.4062, 0.7516, 0.4688, 0.7516, 0.4688, 0.8758, 0.4375, 0.8758, 0.4375, 0.7516, 0.5, 0.7516, 0.5, 0.8758, 0.4688, 0.8758, 0.4688, 0.7516, 0.5312, 0.7516, 0.5312, 0.8758, 0.5, 0.8758, 0.5, 0.7516, 0.5625, 0.7516, 0.5625, 0.8758, 0.5312, 0.8758, 0.5312, 0.7516, 0.5938, 0.7516, 0.5938, 0.8758, 0.5625, 0.8758, 0.5625, 0.7516, 0.625, 0.7516, 0.625, 0.8758, 0.5938, 0.8758, 0.5938, 0.7516, 0.6562, 0.7516, 0.6562, 0.8758, 0.625, 0.8758, 0.625, 0.7516, 0.6875, 0.7516, 0.6875, 0.8758, 0.6562, 0.8758, 0.6562, 0.7516, 0.7188, 0.7516, 0.7188, 0.8758, 0.6875, 0.8758, 0.6875, 0.7516, 0.75, 0.7516, 0.75, 0.8758, 0.7188, 0.8758, 0.7188, 0.7516, 0.7812, 0.7516, 0.7812, 0.8758, 0.75, 0.8758, 0.75, 0.7516, 0.8125, 0.7516, 0.8125, 0.8758, 0.7812, 0.8758, 0.7812, 0.7516, 0.8438, 0.7516, 0.8438, 0.8758, 0.8125, 0.8758, 0.8125, 0.7516, 0.875, 0.7516, 0.875, 0.8758, 0.8438, 0.8758, 0.8438, 0.7516, 0.9062, 0.7516, 0.9062, 0.8758, 0.875, 0.8758, 0.875, 0.7516, 0.9375, 0.7516, 0.9375, 0.8758, 0.9062, 0.8758, 0.9062, 0.7516, 0.9688, 0.7516, 0.9688, 0.8758, 0.9375, 0.8758, 0.9375, 0.7516, 1.0, 0.7516, 1.0, 0.8758, 0.9688, 0.8758, 0.9688, 0.7516, 0.03125, 0.8758, 0.03125, 0.9379, 0.0, 0.9379, 0.0, 0.8758, 0.0625, 0.8758, 0.0625, 0.9379, 0.03125, 0.9379, 0.03125, 0.8758, 0.09375, 0.8758, 0.09375, 0.9379, 0.0625, 0.9379, 0.0625, 0.8758, 0.125, 0.8758, 0.125, 0.9379, 0.09375, 0.9379, 0.09375, 0.8758, 0.1562, 0.8758, 0.1562, 0.9379, 0.125, 0.9379, 0.125, 0.8758, 0.1875, 0.8758, 0.1875, 0.9379, 0.1562, 0.9379, 0.1562, 0.8758, 0.2188, 0.8758, 0.2188, 0.9379, 0.1875, 0.9379, 0.1875, 0.8758, 0.25, 0.8758, 0.25, 0.9379, 0.2188, 0.9379, 0.2188, 0.8758, 0.2812, 0.8758, 0.2812, 0.9379, 0.25, 0.9379, 0.25, 0.8758, 0.3125, 0.8758, 0.3125, 0.9379, 0.2812, 0.9379, 0.2812, 0.8758, 0.3438, 0.8758, 0.3438, 0.9379, 0.3125, 0.9379, 0.3125, 0.8758, 0.375, 0.8758, 0.375, 0.9379, 0.3438, 0.9379, 0.3438, 0.8758, 0.4062, 0.8758, 0.4062, 0.9379, 0.375, 0.9379, 0.375, 0.8758, 0.4375, 0.8758, 0.4375, 0.9379, 0.4062, 0.9379, 0.4062, 0.8758, 0.4688, 0.8758, 0.4688, 0.9379, 0.4375, 0.9379, 0.4375, 0.8758, 0.5, 0.8758, 0.5, 0.9379, 0.4688, 0.9379, 0.4688, 0.8758, 0.5312, 0.8758, 0.5312, 0.9379, 0.5, 0.9379, 0.5, 0.8758, 0.5625, 0.8758, 0.5625, 0.9379, 0.5312, 0.9379, 0.5312, 0.8758, 0.5938, 0.8758, 0.5938, 0.9379, 0.5625, 0.9379, 0.5625, 0.8758, 0.625, 0.8758, 0.625, 0.9379, 0.5938, 0.9379, 0.5938, 0.8758, 0.6562, 0.8758, 0.6562, 0.9379, 0.625, 0.9379, 0.625, 0.8758, 0.6875, 0.8758, 0.6875, 0.9379, 0.6562, 0.9379, 0.6562, 0.8758, 0.7188, 0.8758, 0.7188, 0.9379, 0.6875, 0.9379, 0.6875, 0.8758, 0.75, 0.8758, 0.75, 0.9379, 0.7188, 0.9379, 0.7188, 0.8758, 0.7812, 0.8758, 0.7812, 0.9379, 0.75, 0.9379, 0.75, 0.8758, 0.8125, 0.8758, 0.8125, 0.9379, 0.7812, 0.9379, 0.7812, 0.8758, 0.8438, 0.8758, 0.8438, 0.9379, 0.8125, 0.9379, 0.8125, 0.8758, 0.875, 0.8758, 0.875, 0.9379, 0.8438, 0.9379, 0.8438, 0.8758, 0.9062, 0.8758, 0.9062, 0.9379, 0.875, 0.9379, 0.875, 0.8758, 0.9375, 0.8758, 0.9375, 0.9379, 0.9062, 0.9379, 0.9062, 0.8758, 0.9688, 0.8758, 0.9688, 0.9379, 0.9375, 0.9379, 0.9375, 0.8758, 1.0, 0.8758, 1.0, 0.9379, 0.9688, 0.9379, 0.9688, 0.8758, 0.03125, 0.9379, 0.03125, 0.969, 0.0, 0.969, 0.0, 0.9379, 0.0625, 0.9379, 0.0625, 0.969, 0.03125, 0.969, 0.03125, 0.9379, 0.09375, 0.9379, 0.09375, 0.969, 0.0625, 0.969, 0.0625, 0.9379, 0.125, 0.9379, 0.125, 0.969, 0.09375, 0.969, 0.09375, 0.9379, 0.1562, 0.9379, 0.1562, 0.969, 0.125, 0.969, 0.125, 0.9379, 0.1875, 0.9379, 0.1875, 0.969, 0.1562, 0.969, 0.1562, 0.9379, 0.2188, 0.9379, 0.2188, 0.969, 0.1875, 0.969, 0.1875, 0.9379, 0.25, 0.9379, 0.25, 0.969, 0.2188, 0.969, 0.2188, 0.9379, 0.2812, 0.9379, 0.2812, 0.969, 0.25, 0.969, 0.25, 0.9379, 0.3125, 0.9379, 0.3125, 0.969, 0.2812, 0.969, 0.2812, 0.9379, 0.3438, 0.9379, 0.3438, 0.969, 0.3125, 0.969, 0.3125, 0.9379, 0.375, 0.9379, 0.375, 0.969, 0.3438, 0.969, 0.3438, 0.9379, 0.4062, 0.9379, 0.4062, 0.969, 0.375, 0.969, 0.375, 0.9379, 0.4375, 0.9379, 0.4375, 0.969, 0.4062, 0.969, 0.4062, 0.9379, 0.4688, 0.9379, 0.4688, 0.969, 0.4375, 0.969, 0.4375, 0.9379, 0.5, 0.9379, 0.5, 0.969, 0.4688, 0.969, 0.4688, 0.9379, 0.5312, 0.9379, 0.5312, 0.969, 0.5, 0.969, 0.5, 0.9379, 0.5625, 0.9379, 0.5625, 0.969, 0.5312, 0.969, 0.5312, 0.9379, 0.5938, 0.9379, 0.5938, 0.969, 0.5625, 0.969, 0.5625, 0.9379, 0.625, 0.9379, 0.625, 0.969, 0.5938, 0.969, 0.5938, 0.9379, 0.6562, 0.9379, 0.6562, 0.969, 0.625, 0.969, 0.625, 0.9379, 0.6875, 0.9379, 0.6875, 0.969, 0.6562, 0.969, 0.6562, 0.9379, 0.7188, 0.9379, 0.7188, 0.969, 0.6875, 0.969, 0.6875, 0.9379, 0.75, 0.9379, 0.75, 0.969, 0.7188, 0.969, 0.7188, 0.9379, 0.7812, 0.9379, 0.7812, 0.969, 0.75, 0.969, 0.75, 0.9379, 0.8125, 0.9379, 0.8125, 0.969, 0.7812, 0.969, 0.7812, 0.9379, 0.8438, 0.9379, 0.8438, 0.969, 0.8125, 0.969, 0.8125, 0.9379, 0.875, 0.9379, 0.875, 0.969, 0.8438, 0.969, 0.8438, 0.9379, 0.9062, 0.9379, 0.9062, 0.969, 0.875, 0.969, 0.875, 0.9379, 0.9375, 0.9379, 0.9375, 0.969, 0.9062, 0.969, 0.9062, 0.9379, 0.9688, 0.9379, 0.9688, 0.969, 0.9375, 0.969, 0.9375, 0.9379, 1.0, 0.9379, 1.0, 0.969, 0.9688, 0.969, 0.9688, 0.9379, 0.25, 0.49, 0.25, 0.25, 0.2968, 0.4854, 0.2968, 0.4854, 0.25, 0.25, 0.3418, 0.4717, 1.0, 0.5, 1.0, 1.0, 0.9688, 1.0, 0.9688, 0.5, 0.3418, 0.4717, 0.25, 0.25, 0.3833, 0.4496, 0.3833, 0.4496, 0.25, 0.25, 0.4197, 0.4197, 0.9688, 0.5, 0.9688, 1.0, 0.9375, 1.0, 0.9375, 0.5, 0.4197, 0.4197, 0.25, 0.25, 0.4496, 0.3833, 0.9375, 0.5, 0.9375, 1.0, 0.9062, 1.0, 0.9062, 0.5, 0.4496, 0.3833, 0.25, 0.25, 0.4717, 0.3418, 0.4717, 0.3418, 0.25, 0.25, 0.4854, 0.2968, 0.9062, 0.5, 0.9062, 1.0, 0.875, 1.0, 0.875, 0.5, 0.4854, 0.2968, 0.25, 0.25, 0.49, 0.25, 0.875, 0.5, 0.875, 1.0, 0.8438, 1.0, 0.8438, 0.5, 0.49, 0.25, 0.25, 0.25, 0.4854, 0.2032, 0.4854, 0.2032, 0.25, 0.25, 0.4717, 0.1582, 0.8438, 0.5, 0.8438, 1.0, 0.8125, 1.0, 0.8125, 0.5, 0.4717, 0.1582, 0.25, 0.25, 0.4496, 0.1167, 0.8125, 0.5, 0.8125, 1.0, 0.7812, 1.0, 0.7812, 0.5, 0.4496, 0.1167, 0.25, 0.25, 0.4197, 0.08029, 0.4197, 0.08029, 0.25, 0.25, 0.3833, 0.05045, 0.7812, 0.5, 0.7812, 1.0, 0.75, 1.0, 0.75, 0.5, 0.3833, 0.05045, 0.25, 0.25, 0.3418, 0.02827, 0.75, 0.5, 0.75, 1.0, 0.7188, 1.0, 0.7188, 0.5, 0.3418, 0.02827, 0.25, 0.25, 0.2968, 0.01461, 0.2968, 0.01461, 0.25, 0.25, 0.25, 0.01, 0.7188, 0.5, 0.7188, 1.0, 0.6875, 1.0, 0.6875, 0.5, 0.25, 0.01, 0.25, 0.25, 0.2032, 0.01461, 0.6875, 0.5, 0.6875, 1.0, 0.6562, 1.0, 0.6562, 0.5, 0.2032, 0.01461, 0.25, 0.25, 0.1582, 0.02827, 0.1582, 0.02827, 0.25, 0.25, 0.1167, 0.05045, 0.6562, 0.5, 0.6562, 1.0, 0.625, 1.0, 0.625, 0.5, 0.1167, 0.05045, 0.25, 0.25, 0.08029, 0.08029, 0.625, 0.5, 0.625, 1.0, 0.5938, 1.0, 0.5938, 0.5, 0.08029, 0.08029, 0.25, 0.25, 0.05045, 0.1167, 0.05045, 0.1167, 0.25, 0.25, 0.02827, 0.1582, 0.5938, 0.5, 0.5938, 1.0, 0.5625, 1.0, 0.5625, 0.5, 0.02827, 0.1582, 0.25, 0.25, 0.01461, 0.2032, 0.5625, 0.5, 0.5625, 1.0, 0.5312, 1.0, 0.5312, 0.5, 0.01461, 0.2032, 0.25, 0.25, 0.01, 0.25, 0.01, 0.25, 0.25, 0.25, 0.01461, 0.2968, 0.5312, 0.5, 0.5312, 1.0, 0.5, 1.0, 0.5, 0.5, 0.01461, 0.2968, 0.25, 0.25, 0.02827, 0.3418, 0.5, 0.5, 0.5, 1.0, 0.4688, 1.0, 0.4688, 0.5, 0.02827, 0.3418, 0.25, 0.25, 0.05045, 0.3833, 0.05045, 0.3833, 0.25, 0.25, 0.08029, 0.4197, 0.4688, 0.5, 0.4688, 1.0, 0.4375, 1.0, 0.4375, 0.5, 0.08029, 0.4197, 0.25, 0.25, 0.1167, 0.4496, 0.4375, 0.5, 0.4375, 1.0, 0.4062, 1.0, 0.4062, 0.5, 0.1167, 0.4496, 0.25, 0.25, 0.1582, 0.4717, 0.75, 0.49, 0.7968, 0.4854, 0.8418, 0.4717, 0.8833, 0.4496, 0.9197, 0.4197, 0.9496, 0.3833, 0.9717, 0.3418, 0.9854, 0.2968, 0.99, 0.25, 0.9854, 0.2032, 0.9717, 0.1582, 0.9496, 0.1167, 0.9197, 0.08029, 0.8833, 0.05045, 0.8418, 0.02827, 0.7968, 0.01461, 0.75, 0.01, 0.7032, 0.01461, 0.6582, 0.02827, 0.6167, 0.05045, 0.5803, 0.08029, 0.5504, 0.1167, 0.5283, 0.1582, 0.5146, 0.2032, 0.51, 0.25, 0.5146, 0.2968, 0.5283, 0.3418, 0.5504, 0.3833, 0.5803, 0.4197, 0.6167, 0.4496, 0.6582, 0.4717, 0.7032, 0.4854, 0.1582, 0.4717, 0.25, 0.25, 0.2032, 0.4854, 0.4062, 0.5, 0.4062, 1.0, 0.375, 1.0, 0.375, 0.5, 0.375, 0.5, 0.375, 1.0, 0.3438, 1.0, 0.3438, 0.5, 0.2032, 0.4854, 0.25, 0.25, 0.25, 0.49, 0.3438, 0.5, 0.3438, 1.0, 0.3125, 1.0, 0.3125, 0.5, 0.3125, 0.5, 0.3125, 1.0, 0.2812, 1.0, 0.2812, 0.5, 0.2812, 0.5, 0.2812, 1.0, 0.25, 1.0, 0.25, 0.5, 0.25, 0.5, 0.25, 1.0, 0.2188, 1.0, 0.2188, 0.5, 0.2188, 0.5, 0.2188, 1.0, 0.1875, 1.0, 0.1875, 0.5, 0.1875, 0.5, 0.1875, 1.0, 0.1562, 1.0, 0.1562, 0.5, 0.1562, 0.5, 0.1562, 1.0, 0.125, 1.0, 0.125, 0.5, 0.125, 0.5, 0.125, 1.0, 0.09375, 1.0, 0.09375, 0.5, 0.09375, 0.5, 0.09375, 1.0, 0.0625, 1.0, 0.0625, 0.5, 0.05045, 0.1167, 0.08029, 0.08029, 0.1167, 0.05045, 0.1582, 0.02827, 0.2032, 0.01461, 0.25, 0.01, 0.2968, 0.01461, 0.3418, 0.02827, 0.3833, 0.05045, 0.4197, 0.08029, 0.4496, 0.1167, 0.4717, 0.1582, 0.4854, 0.2032, 0.49, 0.25, 0.4854, 0.2968, 0.4717, 0.3418, 0.4496, 0.3833, 0.4197, 0.4197, 0.3833, 0.4496, 0.3418, 0.4717, 0.2968, 0.4854, 0.25, 0.49, 0.2032, 0.4854, 0.1582, 0.4717, 0.1167, 0.4496, 0.08029, 0.4197, 0.05045, 0.3833, 0.02827, 0.3418, 0.01461, 0.2968, 0.01, 0.25, 0.01461, 0.2032, 0.02827, 0.1582, 0.0625, 0.5, 0.0625, 1.0, 0.03125, 1.0, 0.03125, 0.5, 0.03125, 0.5, 0.03125, 1.0, 0.0, 1.0, 0.0, 0.5, 0.9717, 0.1582, 0.9496, 0.1167, 0.9197, 0.08029, 0.8833, 0.05045, 0.8418, 0.02827, 0.7968, 0.01461, 0.75, 0.01, 0.7032, 0.01461, 0.6582, 0.02827, 0.6167, 0.05045, 0.5803, 0.08029, 0.5504, 0.1167, 0.5283, 0.1582, 0.5146, 0.2032, 0.51, 0.25, 0.5146, 0.2968, 0.5283, 0.3418, 0.5504, 0.3833, 0.5803, 0.4197, 0.6167, 0.4496, 0.6582, 0.4717, 0.7032, 0.4854, 0.75, 0.49, 0.7968, 0.4854, 0.8418, 0.4717, 0.8833, 0.4496, 0.9197, 0.4197, 0.9496, 0.3833, 0.9717, 0.3418, 0.9854, 0.2968, 0.99, 0.25, 0.9854, 0.2032])
me_cylinder_003.update()

# ---- objects
ob_cylinder = bpy.data.objects.new('Cylinder', me_cylinder_001)
ob_cube = bpy.data.objects.new('Cube', me_cube_001)
ob_cylinder_001 = bpy.data.objects.new('Cylinder.001', me_cylinder_002)
ob_cylinder_002 = bpy.data.objects.new('Cylinder.002', me_cylinder_003)

# ---- transforms, parenting, visibility, modifiers, constraints
ob_cylinder.location = (0.0, 0.0, 0.0)
ob_cylinder.scale = (1.0, 1.0, 3.461)
ob_cube.location = (0.03225, 0.0, 5.363)
ob_cube.scale = (0.8852, 0.1092, 2.338)
ob_cylinder_001.location = (-7.686, 0.0, 2.627)
ob_cylinder_001.scale = (1.0, 1.0, 4.233)
ob_cylinder_002.location = (-7.7, 0.005871, 7.865)

# ---- collection membership
col_collection.objects.link(ob_cylinder)
col_collection.objects.link(ob_cube)
col_collection.objects.link(ob_cylinder_001)
col_collection.objects.link(ob_cylinder_002)

# ---- scene / render settings (as saved in the file)
scene.frame_start = 1; scene.frame_end = 250; scene.frame_set(24)
scene.render.engine = 'BLENDER_EEVEE_NEXT'
scene.cycles.sampling_pattern = 'TABULATED_SOBOL'
bpy.context.view_layer.update()

# ---- added for rendering (the .blend has no active camera and no usable light): camera, sun
cam_auto = bpy.data.cameras.new('AutoCamera')
cam_auto.lens = 50.0
cam_auto.sensor_width = 36.0
cam_auto.clip_end = 1000.0
ob_auto_camera = bpy.data.objects.new('AutoCamera', cam_auto)
scene.collection.objects.link(ob_auto_camera)
ob_auto_camera.location = (19.7362, -20.7778, 19.0959)
ob_auto_camera.rotation_euler = (1.09748, -7.21219e-08, 0.694738)
scene.camera = ob_auto_camera
light_auto_sun = bpy.data.lights.new('AutoSun', 'SUN')
light_auto_sun.energy = 3.0
light_auto_sun.angle = 0.0523599
ob_auto_sun = bpy.data.objects.new('AutoSun', light_auto_sun)
scene.collection.objects.link(ob_auto_sun)
ob_auto_sun.rotation_euler = (0.872665, 0.174533, 0.523599)
bpy.context.view_layer.update()
